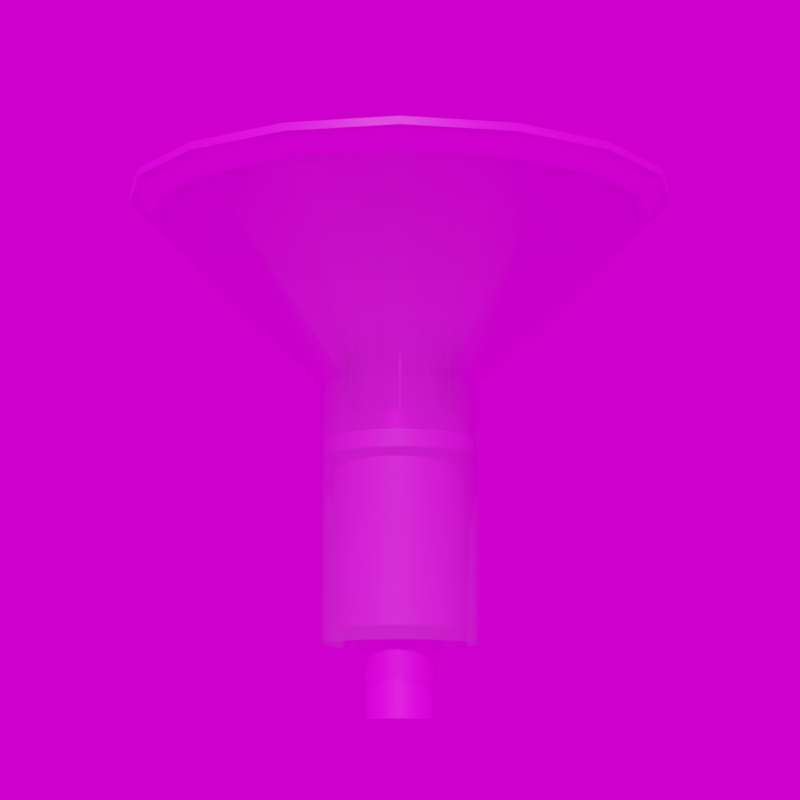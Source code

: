 # Source: BDS471.blend  (saved by Blender 3.6.11; exported with 4.5.12 LTS)
import bpy
from mathutils import Matrix  # noqa: F401  (used for matrix-valued properties, if any)

bpy.ops.wm.read_factory_settings(use_empty=True)
scene = bpy.context.scene
scene.name = 'Scene'

# ---- collections
col_collection_2 = bpy.data.collections.new('Collection 2'); scene.collection.children.link(col_collection_2)

# ---- images (referenced by path relative to the original .blend; pixels are not part of the script)
import os
ASSET_DIR = os.environ.get("B2B_ASSET_DIR", "")  # directory of the original .blend (textures are referenced by path, not embedded)
HERE = os.path.dirname(os.path.abspath(__file__))  # packed textures are extracted next to this script under _unpacked/

def load_image(name, relpath, width, height, colorspace="sRGB"):
    """Load a texture the original file referenced (path relative to the .blend, or extracted next to this script)."""
    p = next((c for c in (os.path.join(HERE, relpath), os.path.join(ASSET_DIR, relpath)) if relpath and os.path.exists(c)), "")
    if p:
        img = bpy.data.images.load(p, check_existing=True)
        img.name = name
    else:  # same state as the original file: an image datablock whose file is absent (Cycles renders it pink)
        img = bpy.data.images.new(name, width, height)
        img.source = "FILE"
        img.filepath = "//" + (relpath or name)
    img.colorspace_settings.name = colorspace
    return img
img_weiss_jpg_001 = load_image('weiss.jpg.001', 'weiss.jpg', 1024, 1024, 'sRGB')
img_ral_7016_anthrazitgrau_jpg_002 = load_image('RAL_7016_Anthrazitgrau.jpg.002', 'RAL_7016_Anthrazitgrau.jpg', 1024, 1024, 'sRGB')
img_cityspirit_jpg_001 = load_image('CitySpirit.jpg.001', 'CitySpirit.jpg', 1024, 1024, 'sRGB')
img_kloofendal_48d_partly_cloudy_puresky_8k_hdr_001 = load_image('kloofendal_48d_partly_cloudy_puresky_8k.hdr.001', 'kloofendal_48d_partly_cloudy_puresky_8k.hdr', 1024, 1024, 'Linear Rec.709')

# ---- materials (node trees are filled in below, after node groups)
mat_weissaluminium_001 = bpy.data.materials.new('Weissaluminium.001')
mat_glas_001 = bpy.data.materials.new('Glas.001')
mat_glas_001.surface_render_method = 'BLENDED'
mat_glas_001.blend_method = 'BLEND'
mat_glas_001.alpha_threshold = 0.0
mat_glas_001.use_backface_culling = True
mat_glas_001.roughness = 0.5
mat_glas_001.line_color = (0.0, 0.0, 0.0, 1.0)
mat_anthrazitgrau_002 = bpy.data.materials.new('Anthrazitgrau.002')
mat_cityspirit_001 = bpy.data.materials.new('CitySpirit.001')

# ---- node groups
ng_auto_smooth = bpy.data.node_groups.new('Auto Smooth', 'GeometryNodeTree')
_s = ng_auto_smooth.interface.new_socket(name='Geometry', in_out='OUTPUT', socket_type='NodeSocketGeometry')
_s = ng_auto_smooth.interface.new_socket(name='Geometry', in_out='INPUT', socket_type='NodeSocketGeometry')
_s = ng_auto_smooth.interface.new_socket(name='Angle', in_out='INPUT', socket_type='NodeSocketFloat')
_s.subtype = 'ANGLE'
_s.min_value = 0.0
_s.max_value = 3.142
ng_auto_smooth.is_modifier = True
_N = ng_auto_smooth.nodes; _L = ng_auto_smooth.links
n0 = _N.new('NodeGroupOutput'); n0.name = 'Group Output'; n0.location = (480, -100)
n1 = _N.new('NodeGroupInput'); n1.name = 'Group Input'; n1.location = (-420, -300)
n2 = _N.new('NodeGroupInput'); n2.name = 'Group Input.001'; n2.location = (-60, -100)
n3 = _N.new('GeometryNodeSetShadeSmooth'); n3.name = 'Set Shade Smooth'; n3.location = (120, -100)
n3.domain = 'EDGE'
n4 = _N.new('GeometryNodeSetShadeSmooth'); n4.name = 'Set Shade Smooth.001'; n4.location = (300, -100)
n5 = _N.new('GeometryNodeInputMeshEdgeAngle'); n5.name = 'Edge Angle'; n5.location = (-420, -220)
n6 = _N.new('GeometryNodeInputEdgeSmooth'); n6.name = 'Is Edge Smooth'; n6.location = (-60, -160)
n7 = _N.new('GeometryNodeInputShadeSmooth'); n7.name = 'Is Face Smooth'; n7.location = (-240, -340)
n8 = _N.new('FunctionNodeBooleanMath'); n8.name = 'Boolean Math'; n8.location = (-60, -220)
n9 = _N.new('FunctionNodeCompare'); n9.name = 'Compare'; n9.location = (-240, -180)
n9.operation = 'LESS_EQUAL'
_L.new(n5.outputs[0], n9.inputs[0])
_L.new(n4.outputs[0], n0.inputs[0])
_L.new(n1.outputs[1], n9.inputs[1])
_L.new(n9.outputs[0], n8.inputs[0])
_L.new(n7.outputs[0], n8.inputs[1])
_L.new(n2.outputs[0], n3.inputs[0])
_L.new(n6.outputs[0], n3.inputs[1])
_L.new(n3.outputs[0], n4.inputs[0])
_L.new(n8.outputs[0], n3.inputs[2])
n0.is_active_output = True

# ---- material node trees
mat_weissaluminium_001.use_nodes = True; mat_weissaluminium_001.node_tree.nodes.clear()
_N = mat_weissaluminium_001.node_tree.nodes; _L = mat_weissaluminium_001.node_tree.links
n0 = _N.new('ShaderNodeBsdfPrincipled'); n0.name = 'Principled BSDF'; n0.location = (10, 300)
n0.distribution = 'GGX'
n0.subsurface_method = 'RANDOM_WALK_SKIN'
n0.inputs[1].default_value = 0.9
n0.inputs[2].default_value = 0.25
n0.inputs[3].default_value = 1.45
n0.inputs[13].default_value = 0.9
n0.inputs[27].default_value = (0.0, 0.0, 0.0, 1.0)
n0.inputs[28].default_value = 1.0
n1 = _N.new('ShaderNodeOutputMaterial'); n1.name = 'Material Output'; n1.location = (300, 300)
n2 = _N.new('ShaderNodeTexImage'); n2.name = 'Image Texture'; n2.location = (-280, 275)
n2.image = img_weiss_jpg_001
_L.new(n0.outputs[0], n1.inputs[0])
_L.new(n2.outputs[0], n0.inputs[0])
n1.is_active_output = True
mat_glas_001.use_nodes = True; mat_glas_001.node_tree.nodes.clear()
_N = mat_glas_001.node_tree.nodes; _L = mat_glas_001.node_tree.links
n0 = _N.new('ShaderNodeOutputMaterial'); n0.name = 'Material Output'; n0.location = (300, 300)
n1 = _N.new('ShaderNodeBsdfPrincipled'); n1.name = 'Principled BSDF'; n1.location = (10, 300)
n1.distribution = 'GGX'
n1.subsurface_method = 'RANDOM_WALK_SKIN'
n1.inputs[1].default_value = 0.9
n1.inputs[2].default_value = 0.1
n1.inputs[3].default_value = 1.45
n1.inputs[4].default_value = 0.3
n1.inputs[13].default_value = 0.9
n1.inputs[27].default_value = (0.0, 0.0, 0.0, 1.0)
n1.inputs[28].default_value = 1.0
_L.new(n1.outputs[0], n0.inputs[0])
n0.is_active_output = True
mat_anthrazitgrau_002.use_nodes = True; mat_anthrazitgrau_002.node_tree.nodes.clear()
_N = mat_anthrazitgrau_002.node_tree.nodes; _L = mat_anthrazitgrau_002.node_tree.links
n0 = _N.new('ShaderNodeBsdfPrincipled'); n0.name = 'Principled BSDF'; n0.location = (10, 300)
n0.distribution = 'GGX'
n0.subsurface_method = 'RANDOM_WALK_SKIN'
n0.inputs[3].default_value = 1.45
n0.inputs[27].default_value = (0.0, 0.0, 0.0, 1.0)
n0.inputs[28].default_value = 1.0
n1 = _N.new('ShaderNodeOutputMaterial'); n1.name = 'Material Output'; n1.location = (300, 300)
n2 = _N.new('ShaderNodeTexImage'); n2.name = 'Image Texture'; n2.location = (-280, 275)
n2.image = img_ral_7016_anthrazitgrau_jpg_002
_L.new(n0.outputs[0], n1.inputs[0])
_L.new(n2.outputs[0], n0.inputs[0])
n1.is_active_output = True
mat_cityspirit_001.use_nodes = True; mat_cityspirit_001.node_tree.nodes.clear()
_N = mat_cityspirit_001.node_tree.nodes; _L = mat_cityspirit_001.node_tree.links
n0 = _N.new('ShaderNodeBsdfPrincipled'); n0.name = 'Principled BSDF'; n0.location = (10, 300)
n0.distribution = 'GGX'
n0.subsurface_method = 'RANDOM_WALK_SKIN'
n0.inputs[1].default_value = 0.9
n0.inputs[2].default_value = 0.25
n0.inputs[3].default_value = 1.45
n0.inputs[13].default_value = 0.9
n0.inputs[27].default_value = (0.0, 0.0, 0.0, 1.0)
n0.inputs[28].default_value = 1.0
n1 = _N.new('ShaderNodeOutputMaterial'); n1.name = 'Material Output'; n1.location = (300, 300)
n2 = _N.new('ShaderNodeTexImage'); n2.name = 'Image Texture'; n2.location = (-280, 275)
n2.image = img_cityspirit_jpg_001
_L.new(n0.outputs[0], n1.inputs[0])
_L.new(n2.outputs[0], n0.inputs[0])
n1.is_active_output = True

# ---- world
world_world = bpy.data.worlds.new('World'); scene.world = world_world
world_world.use_nodes = True; world_world.node_tree.nodes.clear()
_N = world_world.node_tree.nodes; _L = world_world.node_tree.links
n0 = _N.new('ShaderNodeOutputWorld'); n0.name = 'World Output'; n0.location = (300, 300)
n1 = _N.new('ShaderNodeBackground'); n1.name = 'Background'; n1.location = (10, 300)
n2 = _N.new('ShaderNodeTexEnvironment'); n2.name = 'Environment Texture'; n2.location = (-280, 280)
n2.image = img_kloofendal_48d_partly_cloudy_puresky_8k_hdr_001
_L.new(n1.outputs[0], n0.inputs[0])
_L.new(n2.outputs[0], n1.inputs[0])
n0.is_active_output = True
world_world.color = (0.05088, 0.05088, 0.05088)
world_world.use_sun_shadow = False
world_world.sun_shadow_jitter_overblur = 0.0

# ---- cameras
cam_camera = bpy.data.cameras.new('Camera')
cam_camera.lens = 100.0

# ---- meshes
me_cube_003 = bpy.data.meshes.new('Cube.003')
me_cube_003.from_pydata([(0.03045, -0.001073, -0.02613), (0.07287, -0.001073, 0.08449), (0.03045, 0.001073, -0.02613), (0.07287, 0.001073, 0.08449), (0.08295, -0.001073, -0.02613), (0.08295, 0.001073, -0.02613), (0.02773, -0.01265, -0.02613), (0.06691, -0.02888, 0.08449), (0.02855, -0.01066, -0.02613), (0.06773, -0.02689, 0.08449), (0.07622, -0.03273, -0.02613), (0.07704, -0.03075, -0.02613), (0.02078, -0.02229, -0.02613), (0.05077, -0.05228, 0.08449), (0.02229, -0.02078, -0.02613), (0.05228, -0.05077, 0.08449), (0.05789, -0.05941, -0.02613), (0.05941, -0.05789, -0.02613), (0.01066, -0.02855, -0.02613), (0.02689, -0.06773, 0.08449), (0.01265, -0.02773, -0.02613), (0.02888, -0.06691, 0.08449), (0.03075, -0.07704, -0.02613), (0.03273, -0.07622, -0.02613), (-0.001073, -0.03045, -0.02613), (-0.001073, -0.07287, 0.08449), (0.001073, -0.03045, -0.02613), (0.001073, -0.07287, 0.08449), (-0.001073, -0.08295, -0.02613), (0.001073, -0.08295, -0.02613), (-0.01265, -0.02773, -0.02613), (-0.02888, -0.06691, 0.08449), (-0.01066, -0.02855, -0.02613), (-0.02689, -0.06773, 0.08449), (-0.03273, -0.07622, -0.02613), (-0.03075, -0.07704, -0.02613), (-0.02229, -0.02078, -0.02613), (-0.05228, -0.05077, 0.08449), (-0.02078, -0.02229, -0.02613), (-0.05077, -0.05228, 0.08449), (-0.05941, -0.05789, -0.02613), (-0.05789, -0.05941, -0.02613), (-0.02855, -0.01066, -0.02613), (-0.06773, -0.02689, 0.08449), (-0.02773, -0.01265, -0.02613), (-0.06691, -0.02888, 0.08449), (-0.07704, -0.03075, -0.02613), (-0.07622, -0.03273, -0.02613), (-0.03045, 0.001073, -0.02613), (-0.07287, 0.001073, 0.08449), (-0.03045, -0.001073, -0.02613), (-0.07287, -0.001073, 0.08449), (-0.08295, 0.001073, -0.02613), (-0.08295, -0.001073, -0.02613), (-0.02773, 0.01265, -0.02613), (-0.06691, 0.02888, 0.08449), (-0.02855, 0.01066, -0.02613), (-0.06773, 0.02689, 0.08449), (-0.07622, 0.03273, -0.02613), (-0.07704, 0.03075, -0.02613), (-0.02078, 0.02229, -0.02613), (-0.05077, 0.05228, 0.08449), (-0.02229, 0.02078, -0.02613), (-0.05228, 0.05077, 0.08449), (-0.05789, 0.05941, -0.02613), (-0.05941, 0.05789, -0.02613), (-0.01066, 0.02855, -0.02613), (-0.02689, 0.06773, 0.08449), (-0.01265, 0.02773, -0.02613), (-0.02888, 0.06691, 0.08449), (-0.03075, 0.07704, -0.02613), (-0.03273, 0.07622, -0.02613), (0.001073, 0.03045, -0.02613), (0.001073, 0.07287, 0.08449), (-0.001073, 0.03045, -0.02613), (-0.001073, 0.07287, 0.08449), (0.001073, 0.08295, -0.02613), (-0.001073, 0.08295, -0.02613), (0.01265, 0.02773, -0.02613), (0.02888, 0.06691, 0.08449), (0.01066, 0.02855, -0.02613), (0.02689, 0.06773, 0.08449), (0.03273, 0.07622, -0.02613), (0.03075, 0.07704, -0.02613), (0.02229, 0.02078, -0.02613), (0.05228, 0.05077, 0.08449), (0.02078, 0.02229, -0.02613), (0.05077, 0.05228, 0.08449), (0.05941, 0.05789, -0.02613), (0.05789, 0.05941, -0.02613), (0.02855, 0.01066, -0.02613), (0.06773, 0.02689, 0.08449), (0.02773, 0.01265, -0.02613), (0.06691, 0.02888, 0.08449), (0.07704, 0.03075, -0.02613), (0.07622, 0.03273, -0.02613)], [], [(1, 2, 0), (2, 3, 5), (3, 4, 5), (4, 1, 0), (2, 4, 0), (7, 8, 6), (8, 9, 11), (9, 10, 11), (10, 7, 6), (8, 10, 6), (13, 14, 12), (14, 15, 17), (15, 16, 17), (16, 13, 12), (17, 12, 14), (19, 20, 18), (20, 21, 23), (21, 22, 23), (22, 19, 18), (23, 18, 20), (25, 26, 24), (26, 27, 29), (27, 28, 29), (28, 25, 24), (26, 28, 24), (31, 32, 30), (32, 33, 35), (33, 34, 35), (34, 31, 30), (35, 30, 32), (37, 38, 36), (38, 39, 41), (39, 40, 41), (40, 37, 36), (41, 36, 38), (43, 44, 42), (44, 45, 47), (45, 46, 47), (46, 43, 42), (47, 42, 44), (49, 50, 48), (50, 51, 53), (51, 52, 53), (52, 49, 48), (50, 52, 48), (55, 56, 54), (56, 57, 59), (57, 58, 59), (58, 55, 54), (59, 54, 56), (61, 62, 60), (62, 63, 65), (63, 64, 65), (64, 61, 60), (65, 60, 62), (66, 69, 68), (68, 69, 71), (69, 70, 71), (70, 67, 66), (68, 70, 66), (73, 74, 72), (74, 75, 77), (75, 76, 77), (76, 73, 72), (77, 72, 74), (79, 80, 78), (80, 81, 83), (81, 82, 83), (82, 79, 78), (83, 78, 80), (85, 86, 84), (86, 87, 89), (87, 88, 89), (88, 85, 84), (86, 88, 84), (91, 92, 90), (92, 93, 95), (93, 94, 95), (94, 91, 90), (95, 90, 92), (1, 3, 2), (3, 1, 4), (2, 5, 4), (7, 9, 8), (9, 7, 10), (8, 11, 10), (13, 15, 14), (15, 13, 16), (17, 16, 12), (19, 21, 20), (21, 19, 22), (23, 22, 18), (25, 27, 26), (27, 25, 28), (26, 29, 28), (31, 33, 32), (33, 31, 34), (35, 34, 30), (37, 39, 38), (39, 37, 40), (41, 40, 36), (43, 45, 44), (45, 43, 46), (47, 46, 42), (49, 51, 50), (51, 49, 52), (50, 53, 52), (55, 57, 56), (57, 55, 58), (59, 58, 54), (61, 63, 62), (63, 61, 64), (65, 64, 60), (66, 67, 69), (69, 67, 70), (68, 71, 70), (73, 75, 74), (75, 73, 76), (77, 76, 72), (79, 81, 80), (81, 79, 82), (83, 82, 78), (85, 87, 86), (87, 85, 88), (86, 89, 88), (91, 93, 92), (93, 91, 94), (95, 94, 90)])
_uv = me_cube_003.uv_layers.new(name='UVMap')
_uv.uv.foreach_set('vector', [0.625, 0.0, 0.375, 0.25, 0.375, 0.0, 0.375, 0.25, 0.625, 0.5, 0.375, 0.5, 0.625, 0.5, 0.375, 0.75, 0.375, 0.5, 0.375, 0.75, 0.625, 1.0, 0.375, 1.0, 0.125, 0.5, 0.375, 0.75, 0.125, 0.75, 0.625, 0.0, 0.375, 0.25, 0.375, 0.0, 0.375, 0.25, 0.625, 0.5, 0.375, 0.5, 0.625, 0.5, 0.375, 0.75, 0.375, 0.5, 0.375, 0.75, 0.625, 1.0, 0.375, 1.0, 0.125, 0.5, 0.375, 0.75, 0.125, 0.75, 0.625, 0.0, 0.375, 0.25, 0.375, 0.0, 0.375, 0.25, 0.625, 0.5, 0.375, 0.5, 0.625, 0.5, 0.375, 0.75, 0.375, 0.5, 0.375, 0.75, 0.625, 1.0, 0.375, 1.0, 0.375, 0.5, 0.125, 0.75, 0.125, 0.5, 0.625, 0.0, 0.375, 0.25, 0.375, 0.0, 0.375, 0.25, 0.625, 0.5, 0.375, 0.5, 0.625, 0.5, 0.375, 0.75, 0.375, 0.5, 0.375, 0.75, 0.625, 1.0, 0.375, 1.0, 0.375, 0.5, 0.125, 0.75, 0.125, 0.5, 0.625, 0.0, 0.375, 0.25, 0.375, 0.0, 0.375, 0.25, 0.625, 0.5, 0.375, 0.5, 0.625, 0.5, 0.375, 0.75, 0.375, 0.5, 0.375, 0.75, 0.625, 1.0, 0.375, 1.0, 0.125, 0.5, 0.375, 0.75, 0.125, 0.75, 0.625, 0.0, 0.375, 0.25, 0.375, 0.0, 0.375, 0.25, 0.625, 0.5, 0.375, 0.5, 0.625, 0.5, 0.375, 0.75, 0.375, 0.5, 0.375, 0.75, 0.625, 1.0, 0.375, 1.0, 0.375, 0.5, 0.125, 0.75, 0.125, 0.5, 0.625, 0.0, 0.375, 0.25, 0.375, 0.0, 0.375, 0.25, 0.625, 0.5, 0.375, 0.5, 0.625, 0.5, 0.375, 0.75, 0.375, 0.5, 0.375, 0.75, 0.625, 1.0, 0.375, 1.0, 0.375, 0.5, 0.125, 0.75, 0.125, 0.5, 0.625, 0.0, 0.375, 0.25, 0.375, 0.0, 0.375, 0.25, 0.625, 0.5, 0.375, 0.5, 0.625, 0.5, 0.375, 0.75, 0.375, 0.5, 0.375, 0.75, 0.625, 1.0, 0.375, 1.0, 0.375, 0.5, 0.125, 0.75, 0.125, 0.5, 0.625, 0.0, 0.375, 0.25, 0.375, 0.0, 0.375, 0.25, 0.625, 0.5, 0.375, 0.5, 0.625, 0.5, 0.375, 0.75, 0.375, 0.5, 0.375, 0.75, 0.625, 1.0, 0.375, 1.0, 0.125, 0.5, 0.375, 0.75, 0.125, 0.75, 0.625, 0.0, 0.375, 0.25, 0.375, 0.0, 0.375, 0.25, 0.625, 0.5, 0.375, 0.5, 0.625, 0.5, 0.375, 0.75, 0.375, 0.5, 0.375, 0.75, 0.625, 1.0, 0.375, 1.0, 0.375, 0.5, 0.125, 0.75, 0.125, 0.5, 0.625, 0.0, 0.375, 0.25, 0.375, 0.0, 0.375, 0.25, 0.625, 0.5, 0.375, 0.5, 0.625, 0.5, 0.375, 0.75, 0.375, 0.5, 0.375, 0.75, 0.625, 1.0, 0.375, 1.0, 0.375, 0.5, 0.125, 0.75, 0.125, 0.5, 0.375, 0.0, 0.625, 0.25, 0.375, 0.25, 0.375, 0.25, 0.625, 0.5, 0.375, 0.5, 0.625, 0.5, 0.375, 0.75, 0.375, 0.5, 0.375, 0.75, 0.625, 1.0, 0.375, 1.0, 0.125, 0.5, 0.375, 0.75, 0.125, 0.75, 0.625, 0.0, 0.375, 0.25, 0.375, 0.0, 0.375, 0.25, 0.625, 0.5, 0.375, 0.5, 0.625, 0.5, 0.375, 0.75, 0.375, 0.5, 0.375, 0.75, 0.625, 1.0, 0.375, 1.0, 0.375, 0.5, 0.125, 0.75, 0.125, 0.5, 0.625, 0.0, 0.375, 0.25, 0.375, 0.0, 0.375, 0.25, 0.625, 0.5, 0.375, 0.5, 0.625, 0.5, 0.375, 0.75, 0.375, 0.5, 0.375, 0.75, 0.625, 1.0, 0.375, 1.0, 0.375, 0.5, 0.125, 0.75, 0.125, 0.5, 0.625, 0.0, 0.375, 0.25, 0.375, 0.0, 0.375, 0.25, 0.625, 0.5, 0.375, 0.5, 0.625, 0.5, 0.375, 0.75, 0.375, 0.5, 0.375, 0.75, 0.625, 1.0, 0.375, 1.0, 0.125, 0.5, 0.375, 0.75, 0.125, 0.75, 0.625, 0.0, 0.375, 0.25, 0.375, 0.0, 0.375, 0.25, 0.625, 0.5, 0.375, 0.5, 0.625, 0.5, 0.375, 0.75, 0.375, 0.5, 0.375, 0.75, 0.625, 1.0, 0.375, 1.0, 0.375, 0.5, 0.125, 0.75, 0.125, 0.5, 0.625, 0.0, 0.625, 0.25, 0.375, 0.25, 0.625, 0.5, 0.625, 0.75, 0.375, 0.75, 0.125, 0.5, 0.375, 0.5, 0.375, 0.75, 0.625, 0.0, 0.625, 0.25, 0.375, 0.25, 0.625, 0.5, 0.625, 0.75, 0.375, 0.75, 0.125, 0.5, 0.375, 0.5, 0.375, 0.75, 0.625, 0.0, 0.625, 0.25, 0.375, 0.25, 0.625, 0.5, 0.625, 0.75, 0.375, 0.75, 0.375, 0.5, 0.375, 0.75, 0.125, 0.75, 0.625, 0.0, 0.625, 0.25, 0.375, 0.25, 0.625, 0.5, 0.625, 0.75, 0.375, 0.75, 0.375, 0.5, 0.375, 0.75, 0.125, 0.75, 0.625, 0.0, 0.625, 0.25, 0.375, 0.25, 0.625, 0.5, 0.625, 0.75, 0.375, 0.75, 0.125, 0.5, 0.375, 0.5, 0.375, 0.75, 0.625, 0.0, 0.625, 0.25, 0.375, 0.25, 0.625, 0.5, 0.625, 0.75, 0.375, 0.75, 0.375, 0.5, 0.375, 0.75, 0.125, 0.75, 0.625, 0.0, 0.625, 0.25, 0.375, 0.25, 0.625, 0.5, 0.625, 0.75, 0.375, 0.75, 0.375, 0.5, 0.375, 0.75, 0.125, 0.75, 0.625, 0.0, 0.625, 0.25, 0.375, 0.25, 0.625, 0.5, 0.625, 0.75, 0.375, 0.75, 0.375, 0.5, 0.375, 0.75, 0.125, 0.75, 0.625, 0.0, 0.625, 0.25, 0.375, 0.25, 0.625, 0.5, 0.625, 0.75, 0.375, 0.75, 0.125, 0.5, 0.375, 0.5, 0.375, 0.75, 0.625, 0.0, 0.625, 0.25, 0.375, 0.25, 0.625, 0.5, 0.625, 0.75, 0.375, 0.75, 0.375, 0.5, 0.375, 0.75, 0.125, 0.75, 0.625, 0.0, 0.625, 0.25, 0.375, 0.25, 0.625, 0.5, 0.625, 0.75, 0.375, 0.75, 0.375, 0.5, 0.375, 0.75, 0.125, 0.75, 0.375, 0.0, 0.625, 0.0, 0.625, 0.25, 0.625, 0.5, 0.625, 0.75, 0.375, 0.75, 0.125, 0.5, 0.375, 0.5, 0.375, 0.75, 0.625, 0.0, 0.625, 0.25, 0.375, 0.25, 0.625, 0.5, 0.625, 0.75, 0.375, 0.75, 0.375, 0.5, 0.375, 0.75, 0.125, 0.75, 0.625, 0.0, 0.625, 0.25, 0.375, 0.25, 0.625, 0.5, 0.625, 0.75, 0.375, 0.75, 0.375, 0.5, 0.375, 0.75, 0.125, 0.75, 0.625, 0.0, 0.625, 0.25, 0.375, 0.25, 0.625, 0.5, 0.625, 0.75, 0.375, 0.75, 0.125, 0.5, 0.375, 0.5, 0.375, 0.75, 0.625, 0.0, 0.625, 0.25, 0.375, 0.25, 0.625, 0.5, 0.625, 0.75, 0.375, 0.75, 0.375, 0.5, 0.375, 0.75, 0.125, 0.75])
me_cube_003.materials.append(mat_weissaluminium_001)
me_cube_003.update()
me_beziercurve_001 = bpy.data.meshes.new('BezierCurve.001')
me_beziercurve_001.from_pydata([(-6.344e-17, 0.2952, 0.219), (-2.207e-17, 0.09272, 0.01847), (-2.198e-17, 0.09137, -0.2911), (-0.113, 0.2727, 0.219), (-0.03548, 0.08566, 0.01847), (-0.03496, 0.08441, -0.2911), (-0.2087, 0.2087, 0.219), (-0.06556, 0.06556, 0.01847), (-0.06461, 0.06461, -0.2911), (-0.2727, 0.113, 0.219), (-0.08566, 0.03548, 0.01847), (-0.08441, 0.03496, -0.2911), (-0.2952, -1.29e-08, 0.219), (-0.09272, -4.053e-09, 0.01847), (-0.09137, -3.994e-09, -0.2911), (-0.2727, -0.113, 0.219), (-0.08566, -0.03548, 0.01847), (-0.08441, -0.03496, -0.2911), (-0.2087, -0.2087, 0.219), (-0.06556, -0.06556, 0.01847), (-0.06461, -0.06461, -0.2911), (-0.113, -0.2727, 0.219), (-0.03548, -0.08566, 0.01847), (-0.03496, -0.08441, -0.2911), (2.581e-08, -0.2952, 0.219), (8.106e-09, -0.09272, 0.01847), (7.988e-09, -0.09137, -0.2911), (0.113, -0.2727, 0.219), (0.03548, -0.08566, 0.01847), (0.03496, -0.08441, -0.2911), (0.2087, -0.2087, 0.219), (0.06556, -0.06556, 0.01847), (0.06461, -0.06461, -0.2911), (0.2727, -0.113, 0.219), (0.08566, -0.03548, 0.01847), (0.08441, -0.03496, -0.2911), (0.2952, 3.52e-09, 0.219), (0.09272, 1.106e-09, 0.01847), (0.09137, 1.09e-09, -0.2911), (0.2727, 0.113, 0.219), (0.08566, 0.03548, 0.01847), (0.08441, 0.03496, -0.2911), (0.2087, 0.2087, 0.219), (0.06556, 0.06556, 0.01847), (0.06461, 0.06461, -0.2911), (0.113, 0.2727, 0.219), (0.03548, 0.08566, 0.01847), (0.03496, 0.08441, -0.2911)], [], [(1, 3, 0), (4, 6, 3), (7, 9, 6), (9, 13, 12), (13, 15, 12), (16, 18, 15), (19, 21, 18), (22, 24, 21), (25, 27, 24), (28, 30, 27), (30, 34, 33), (34, 36, 33), (37, 39, 36), (40, 42, 39), (43, 45, 42), (46, 0, 45), (2, 4, 1), (5, 7, 4), (8, 10, 7), (11, 13, 10), (14, 16, 13), (17, 19, 16), (20, 22, 19), (23, 25, 22), (25, 29, 28), (29, 31, 28), (31, 35, 34), (35, 37, 34), (38, 40, 37), (41, 43, 40), (44, 46, 43), (47, 1, 46), (1, 4, 3), (4, 7, 6), (7, 10, 9), (9, 10, 13), (13, 16, 15), (16, 19, 18), (19, 22, 21), (22, 25, 24), (25, 28, 27), (28, 31, 30), (30, 31, 34), (34, 37, 36), (37, 40, 39), (40, 43, 42), (43, 46, 45), (46, 1, 0), (2, 5, 4), (5, 8, 7), (8, 11, 10), (11, 14, 13), (14, 17, 16), (17, 20, 19), (20, 23, 22), (23, 26, 25), (25, 26, 29), (29, 32, 31), (31, 32, 35), (35, 38, 37), (38, 41, 40), (41, 44, 43), (44, 47, 46), (47, 2, 1)])
me_beziercurve_001.polygons.foreach_set('use_smooth', [True] * 64)
_uv = me_beziercurve_001.uv_layers.new(name='UVMap')
_uv.uv.foreach_set('vector', [0.0, 0.01847, 0.0625, 0.219, 0.0, 0.219, 0.0625, 0.01847, 0.125, 0.219, 0.0625, 0.219, 0.125, 0.01847, 0.1875, 0.219, 0.125, 0.219, 0.1875, 0.219, 0.25, 0.01847, 0.25, 0.219, 0.25, 0.01847, 0.3125, 0.219, 0.25, 0.219, 0.3125, 0.01847, 0.375, 0.219, 0.3125, 0.219, 0.375, 0.01847, 0.4375, 0.219, 0.375, 0.219, 0.4375, 0.01847, 0.5, 0.219, 0.4375, 0.219, 0.5, 0.01847, 0.5625, 0.219, 0.5, 0.219, 0.5625, 0.01847, 0.625, 0.219, 0.5625, 0.219, 0.625, 0.219, 0.6875, 0.01847, 0.6875, 0.219, 0.6875, 0.01847, 0.75, 0.219, 0.6875, 0.219, 0.75, 0.01847, 0.8125, 0.219, 0.75, 0.219, 0.8125, 0.01847, 0.875, 0.219, 0.8125, 0.219, 0.875, 0.01847, 0.9375, 0.219, 0.875, 0.219, 0.9375, 0.01847, 1.0, 0.219, 0.9375, 0.219, 0.0, -0.2911, 0.0625, 0.01847, 0.0, 0.01847, 0.0625, -0.2911, 0.125, 0.01847, 0.0625, 0.01847, 0.125, -0.2911, 0.1875, 0.01847, 0.125, 0.01847, 0.1875, -0.2911, 0.25, 0.01847, 0.1875, 0.01847, 0.25, -0.2911, 0.3125, 0.01847, 0.25, 0.01847, 0.3125, -0.2911, 0.375, 0.01847, 0.3125, 0.01847, 0.375, -0.2911, 0.4375, 0.01847, 0.375, 0.01847, 0.4375, -0.2911, 0.5, 0.01847, 0.4375, 0.01847, 0.5, 0.01847, 0.5625, -0.2911, 0.5625, 0.01847, 0.5625, -0.2911, 0.625, 0.01847, 0.5625, 0.01847, 0.625, 0.01847, 0.6875, -0.2911, 0.6875, 0.01847, 0.6875, -0.2911, 0.75, 0.01847, 0.6875, 0.01847, 0.75, -0.2911, 0.8125, 0.01847, 0.75, 0.01847, 0.8125, -0.2911, 0.875, 0.01847, 0.8125, 0.01847, 0.875, -0.2911, 0.9375, 0.01847, 0.875, 0.01847, 0.9375, -0.2911, 1.0, 0.01847, 0.9375, 0.01847, 0.0, 0.01847, 0.0625, 0.01847, 0.0625, 0.219, 0.0625, 0.01847, 0.125, 0.01847, 0.125, 0.219, 0.125, 0.01847, 0.1875, 0.01847, 0.1875, 0.219, 0.1875, 0.219, 0.1875, 0.01847, 0.25, 0.01847, 0.25, 0.01847, 0.3125, 0.01847, 0.3125, 0.219, 0.3125, 0.01847, 0.375, 0.01847, 0.375, 0.219, 0.375, 0.01847, 0.4375, 0.01847, 0.4375, 0.219, 0.4375, 0.01847, 0.5, 0.01847, 0.5, 0.219, 0.5, 0.01847, 0.5625, 0.01847, 0.5625, 0.219, 0.5625, 0.01847, 0.625, 0.01847, 0.625, 0.219, 0.625, 0.219, 0.625, 0.01847, 0.6875, 0.01847, 0.6875, 0.01847, 0.75, 0.01847, 0.75, 0.219, 0.75, 0.01847, 0.8125, 0.01847, 0.8125, 0.219, 0.8125, 0.01847, 0.875, 0.01847, 0.875, 0.219, 0.875, 0.01847, 0.9375, 0.01847, 0.9375, 0.219, 0.9375, 0.01847, 1.0, 0.01847, 1.0, 0.219, 0.0, -0.2911, 0.0625, -0.2911, 0.0625, 0.01847, 0.0625, -0.2911, 0.125, -0.2911, 0.125, 0.01847, 0.125, -0.2911, 0.1875, -0.2911, 0.1875, 0.01847, 0.1875, -0.2911, 0.25, -0.2911, 0.25, 0.01847, 0.25, -0.2911, 0.3125, -0.2911, 0.3125, 0.01847, 0.3125, -0.2911, 0.375, -0.2911, 0.375, 0.01847, 0.375, -0.2911, 0.4375, -0.2911, 0.4375, 0.01847, 0.4375, -0.2911, 0.5, -0.2911, 0.5, 0.01847, 0.5, 0.01847, 0.5, -0.2911, 0.5625, -0.2911, 0.5625, -0.2911, 0.625, -0.2911, 0.625, 0.01847, 0.625, 0.01847, 0.625, -0.2911, 0.6875, -0.2911, 0.6875, -0.2911, 0.75, -0.2911, 0.75, 0.01847, 0.75, -0.2911, 0.8125, -0.2911, 0.8125, 0.01847, 0.8125, -0.2911, 0.875, -0.2911, 0.875, 0.01847, 0.875, -0.2911, 0.9375, -0.2911, 0.9375, 0.01847, 0.9375, -0.2911, 1.0, -0.2911, 1.0, 0.01847])
me_beziercurve_001.materials.append(mat_glas_001)
me_beziercurve_001.auto_texspace = False
me_beziercurve_001.update()
me_beziercurve_004 = bpy.data.meshes.new('BezierCurve.004')
me_beziercurve_004.from_pydata([(1.532e-19, 0.0, 0.2939), (-3.317e-17, 0.1157, 0.2868), (-5.197e-17, 0.2183, 0.2717), (-7.077e-17, 0.3199, 0.2506), (-7.066e-17, 0.32, 0.2414), (-6.972e-17, 0.3121, 0.2417), (-6.868e-17, 0.3122, 0.2348), (-6.344e-17, 0.2952, 0.219), (0.0, 0.2832, 0.219), (0.0, 0.283, 0.2127), (0.0, 0.0, 0.2127), (3.478e-20, 0.0, 0.08429), (-1.596e-17, 0.07286, 0.08453), (0.0, 0.05752, 0.03583), (-1.606e-17, 0.05865, -0.02565), (-1.849e-17, 0.08328, -0.02577), (-1.831e-17, 0.08343, -0.04878), (-1.978e-17, 0.08908, -0.04936), (-1.952e-17, 0.08902, -0.06958), (-1.725e-17, 0.07769, -0.06975), (-1.607e-17, 0.07239, -0.2731), (-1.089e-17, 0.04114, -0.2732), (-5.865e-18, 0.038, -0.3782), (1.319e-19, 0.0, -0.3782), (1.416e-19, 5.864e-20, 0.2939), (-0.04428, 0.1069, 0.2868), (-0.08352, 0.2016, 0.2717), (-0.1224, 0.2956, 0.2506), (-0.1225, 0.2957, 0.2414), (-0.1194, 0.2883, 0.2417), (-0.1195, 0.2884, 0.2348), (-0.113, 0.2727, 0.219), (-0.1084, 0.2617, 0.219), (-0.1083, 0.2615, 0.2127), (0.0, 0.0, 0.2127), (3.214e-20, 1.331e-20, 0.08429), (-0.02788, 0.06732, 0.08453), (-0.02201, 0.05314, 0.03583), (-0.02244, 0.05418, -0.02565), (-0.03187, 0.07694, -0.02577), (-0.03193, 0.07708, -0.04878), (-0.03409, 0.0823, -0.04936), (-0.03407, 0.08225, -0.06958), (-0.02973, 0.07178, -0.06975), (-0.0277, 0.06688, -0.2731), (-0.01574, 0.03801, -0.2732), (-0.01454, 0.03511, -0.3782), (1.219e-19, 5.048e-20, -0.3782), (1.083e-19, 1.083e-19, 0.2939), (-0.08181, 0.08181, 0.2868), (-0.1543, 0.1543, 0.2717), (-0.2262, 0.2262, 0.2506), (-0.2263, 0.2263, 0.2414), (-0.2207, 0.2207, 0.2417), (-0.2207, 0.2207, 0.2348), (-0.2087, 0.2087, 0.219), (-0.2003, 0.2003, 0.219), (-0.2001, 0.2001, 0.2127), (0.0, 0.0, 0.2127), (2.46e-20, 2.46e-20, 0.08429), (-0.05152, 0.05152, 0.08453), (-0.04067, 0.04067, 0.03583), (-0.04147, 0.04147, -0.02565), (-0.05889, 0.05889, -0.02577), (-0.05899, 0.05899, -0.04878), (-0.06299, 0.06299, -0.04936), (-0.06295, 0.06295, -0.06958), (-0.05493, 0.05493, -0.06975), (-0.05118, 0.05118, -0.2731), (-0.02909, 0.02909, -0.2732), (-0.02687, 0.02687, -0.3782), (9.327e-20, 9.327e-20, -0.3782), (5.864e-20, 1.416e-19, 0.2939), (-0.1069, 0.04428, 0.2868), (-0.2016, 0.08352, 0.2717), (-0.2956, 0.1224, 0.2506), (-0.2957, 0.1225, 0.2414), (-0.2883, 0.1194, 0.2417), (-0.2884, 0.1195, 0.2348), (-0.2727, 0.113, 0.219), (-0.2617, 0.1084, 0.219), (-0.2615, 0.1083, 0.2127), (0.0, 0.0, 0.2127), (1.331e-20, 3.214e-20, 0.08429), (-0.06732, 0.02788, 0.08453), (-0.05314, 0.02201, 0.03583), (-0.05418, 0.02244, -0.02565), (-0.07694, 0.03187, -0.02577), (-0.07708, 0.03193, -0.04878), (-0.0823, 0.03409, -0.04936), (-0.08225, 0.03407, -0.06958), (-0.07178, 0.02973, -0.06975), (-0.06688, 0.0277, -0.2731), (-0.03801, 0.01574, -0.2732), (-0.03511, 0.01454, -0.3782), (5.048e-20, 1.219e-19, -0.3782), (-6.698e-27, 1.532e-19, 0.2939), (-0.1157, -5.058e-09, 0.2868), (-0.2183, -9.54e-09, 0.2717), (-0.3199, -1.398e-08, 0.2506), (-0.32, -1.399e-08, 0.2414), (-0.3121, -1.364e-08, 0.2417), (-0.3122, -1.365e-08, 0.2348), (-0.2952, -1.29e-08, 0.219), (-0.2832, -1.238e-08, 0.219), (-0.283, -1.237e-08, 0.2127), (0.0, 0.0, 0.2127), (-1.52e-27, 3.478e-20, 0.08429), (-0.07286, -3.185e-09, 0.08453), (-0.05752, -2.514e-09, 0.03583), (-0.05865, -2.563e-09, -0.02565), (-0.08328, -3.64e-09, -0.02577), (-0.08343, -3.647e-09, -0.04878), (-0.08908, -3.894e-09, -0.04936), (-0.08902, -3.891e-09, -0.06958), (-0.07769, -3.396e-09, -0.06975), (-0.07239, -3.164e-09, -0.2731), (-0.04114, -1.798e-09, -0.2732), (-0.038, -1.661e-09, -0.3782), (-5.766e-27, 1.319e-19, -0.3782), (-5.864e-20, 1.416e-19, 0.2939), (-0.1069, -0.04428, 0.2868), (-0.2016, -0.08352, 0.2717), (-0.2956, -0.1224, 0.2506), (-0.2957, -0.1225, 0.2414), (-0.2883, -0.1194, 0.2417), (-0.2884, -0.1195, 0.2348), (-0.2727, -0.113, 0.219), (-0.2617, -0.1084, 0.219), (-0.2615, -0.1083, 0.2127), (0.0, 0.0, 0.2127), (-1.331e-20, 3.214e-20, 0.08429), (-0.06732, -0.02788, 0.08453), (-0.05314, -0.02201, 0.03583), (-0.05418, -0.02244, -0.02565), (-0.07694, -0.03187, -0.02577), (-0.07708, -0.03193, -0.04878), (-0.0823, -0.03409, -0.04936), (-0.08225, -0.03407, -0.06958), (-0.07178, -0.02973, -0.06975), (-0.06688, -0.0277, -0.2731), (-0.03801, -0.01574, -0.2732), (-0.03511, -0.01454, -0.3782), (-5.048e-20, 1.219e-19, -0.3782), (-1.083e-19, 1.083e-19, 0.2939), (-0.08181, -0.08181, 0.2868), (-0.1543, -0.1543, 0.2717), (-0.2262, -0.2262, 0.2506), (-0.2263, -0.2263, 0.2414), (-0.2207, -0.2207, 0.2417), (-0.2207, -0.2207, 0.2348), (-0.2087, -0.2087, 0.219), (-0.2003, -0.2003, 0.219), (-0.2001, -0.2001, 0.2127), (0.0, 0.0, 0.2127), (-2.46e-20, 2.46e-20, 0.08429), (-0.05152, -0.05152, 0.08453), (-0.04067, -0.04067, 0.03583), (-0.04147, -0.04147, -0.02565), (-0.05889, -0.05889, -0.02577), (-0.05899, -0.05899, -0.04878), (-0.06299, -0.06299, -0.04936), (-0.06295, -0.06295, -0.06958), (-0.05493, -0.05493, -0.06975), (-0.05118, -0.05118, -0.2731), (-0.02909, -0.02909, -0.2732), (-0.02687, -0.02687, -0.3782), (-9.327e-20, 9.327e-20, -0.3782), (-1.416e-19, 5.864e-20, 0.2939), (-0.04428, -0.1069, 0.2868), (-0.08352, -0.2016, 0.2717), (-0.1224, -0.2956, 0.2506), (-0.1225, -0.2957, 0.2414), (-0.1194, -0.2883, 0.2417), (-0.1195, -0.2884, 0.2348), (-0.113, -0.2727, 0.219), (-0.1084, -0.2617, 0.219), (-0.1083, -0.2615, 0.2127), (0.0, 0.0, 0.2127), (-3.214e-20, 1.331e-20, 0.08429), (-0.02788, -0.06732, 0.08453), (-0.02201, -0.05314, 0.03583), (-0.02244, -0.05418, -0.02565), (-0.03187, -0.07694, -0.02577), (-0.03193, -0.07708, -0.04878), (-0.03409, -0.0823, -0.04936), (-0.03407, -0.08225, -0.06958), (-0.02973, -0.07178, -0.06975), (-0.0277, -0.06688, -0.2731), (-0.01574, -0.03801, -0.2732), (-0.01454, -0.03511, -0.3782), (-1.219e-19, 5.048e-20, -0.3782), (-1.532e-19, -1.34e-26, 0.2939), (1.012e-08, -0.1157, 0.2868), (1.908e-08, -0.2183, 0.2717), (2.797e-08, -0.3199, 0.2506), (2.798e-08, -0.32, 0.2414), (2.728e-08, -0.3121, 0.2417), (2.729e-08, -0.3122, 0.2348), (2.581e-08, -0.2952, 0.219), (2.476e-08, -0.2832, 0.219), (2.474e-08, -0.283, 0.2127), (0.0, 0.0, 0.2127), (-3.478e-20, -3.041e-27, 0.08429), (6.37e-09, -0.07286, 0.08453), (5.028e-09, -0.05752, 0.03583), (5.127e-09, -0.05865, -0.02565), (7.281e-09, -0.08328, -0.02577), (7.293e-09, -0.08343, -0.04878), (7.788e-09, -0.08908, -0.04936), (7.783e-09, -0.08902, -0.06958), (6.792e-09, -0.07769, -0.06975), (6.328e-09, -0.07239, -0.2731), (3.597e-09, -0.04114, -0.2732), (3.322e-09, -0.038, -0.3782), (-1.319e-19, -1.153e-26, -0.3782), (-1.416e-19, -5.864e-20, 0.2939), (0.04428, -0.1069, 0.2868), (0.08352, -0.2016, 0.2717), (0.1224, -0.2956, 0.2506), (0.1225, -0.2957, 0.2414), (0.1194, -0.2883, 0.2417), (0.1195, -0.2884, 0.2348), (0.113, -0.2727, 0.219), (0.1084, -0.2617, 0.219), (0.1083, -0.2615, 0.2127), (0.0, 0.0, 0.2127), (-3.214e-20, -1.331e-20, 0.08429), (0.02788, -0.06732, 0.08453), (0.02201, -0.05314, 0.03583), (0.02244, -0.05418, -0.02565), (0.03187, -0.07694, -0.02577), (0.03193, -0.07708, -0.04878), (0.03409, -0.0823, -0.04936), (0.03407, -0.08225, -0.06958), (0.02973, -0.07178, -0.06975), (0.0277, -0.06688, -0.2731), (0.01574, -0.03801, -0.2732), (0.01454, -0.03511, -0.3782), (-1.219e-19, -5.048e-20, -0.3782), (-1.083e-19, -1.083e-19, 0.2939), (0.08181, -0.08181, 0.2868), (0.1543, -0.1543, 0.2717), (0.2262, -0.2262, 0.2506), (0.2263, -0.2263, 0.2414), (0.2207, -0.2207, 0.2417), (0.2207, -0.2207, 0.2348), (0.2087, -0.2087, 0.219), (0.2003, -0.2003, 0.219), (0.2001, -0.2001, 0.2127), (0.0, 0.0, 0.2127), (-2.46e-20, -2.46e-20, 0.08429), (0.05152, -0.05152, 0.08453), (0.04067, -0.04067, 0.03583), (0.04147, -0.04147, -0.02565), (0.05889, -0.05889, -0.02577), (0.05899, -0.05899, -0.04878), (0.06299, -0.06299, -0.04936), (0.06295, -0.06295, -0.06958), (0.05493, -0.05493, -0.06975), (0.05118, -0.05118, -0.2731), (0.02909, -0.02909, -0.2732), (0.02687, -0.02687, -0.3782), (-9.327e-20, -9.327e-20, -0.3782), (-5.864e-20, -1.416e-19, 0.2939), (0.1069, -0.04428, 0.2868), (0.2016, -0.08352, 0.2717), (0.2956, -0.1224, 0.2506), (0.2957, -0.1225, 0.2414), (0.2883, -0.1194, 0.2417), (0.2884, -0.1195, 0.2348), (0.2727, -0.113, 0.219), (0.2617, -0.1084, 0.219), (0.2615, -0.1083, 0.2127), (0.0, 0.0, 0.2127), (-1.331e-20, -3.214e-20, 0.08429), (0.06732, -0.02788, 0.08453), (0.05314, -0.02201, 0.03583), (0.05418, -0.02244, -0.02565), (0.07694, -0.03187, -0.02577), (0.07708, -0.03193, -0.04878), (0.0823, -0.03409, -0.04936), (0.08225, -0.03407, -0.06958), (0.07178, -0.02973, -0.06975), (0.06688, -0.0277, -0.2731), (0.03801, -0.01574, -0.2732), (0.03511, -0.01454, -0.3782), (-5.048e-20, -1.219e-19, -0.3782), (1.827e-27, -1.532e-19, 0.2939), (0.1157, 1.38e-09, 0.2868), (0.2183, 2.603e-09, 0.2717), (0.3199, 3.815e-09, 0.2506), (0.32, 3.816e-09, 0.2414), (0.3121, 3.721e-09, 0.2417), (0.3122, 3.723e-09, 0.2348), (0.2952, 3.52e-09, 0.219), (0.2832, 3.377e-09, 0.219), (0.283, 3.375e-09, 0.2127), (0.0, 0.0, 0.2127), (4.148e-28, -3.478e-20, 0.08429), (0.07286, 8.689e-10, 0.08453), (0.05752, 6.859e-10, 0.03583), (0.05865, 6.993e-10, -0.02565), (0.08328, 9.931e-10, -0.02577), (0.08343, 9.949e-10, -0.04878), (0.08908, 1.062e-09, -0.04936), (0.08902, 1.062e-09, -0.06958), (0.07769, 9.264e-10, -0.06975), (0.07239, 8.632e-10, -0.2731), (0.04114, 4.906e-10, -0.2732), (0.038, 4.531e-10, -0.3782), (1.573e-27, -1.319e-19, -0.3782), (5.864e-20, -1.416e-19, 0.2939), (0.1069, 0.04428, 0.2868), (0.2016, 0.08352, 0.2717), (0.2956, 0.1224, 0.2506), (0.2957, 0.1225, 0.2414), (0.2883, 0.1194, 0.2417), (0.2884, 0.1195, 0.2348), (0.2727, 0.113, 0.219), (0.2617, 0.1084, 0.219), (0.2615, 0.1083, 0.2127), (0.0, 0.0, 0.2127), (1.331e-20, -3.214e-20, 0.08429), (0.06732, 0.02788, 0.08453), (0.05314, 0.02201, 0.03583), (0.05418, 0.02244, -0.02565), (0.07694, 0.03187, -0.02577), (0.07708, 0.03193, -0.04878), (0.0823, 0.03409, -0.04936), (0.08225, 0.03407, -0.06958), (0.07178, 0.02973, -0.06975), (0.06688, 0.0277, -0.2731), (0.03801, 0.01574, -0.2732), (0.03511, 0.01454, -0.3782), (5.048e-20, -1.219e-19, -0.3782), (1.083e-19, -1.083e-19, 0.2939), (0.08181, 0.08181, 0.2868), (0.1543, 0.1543, 0.2717), (0.2262, 0.2262, 0.2506), (0.2263, 0.2263, 0.2414), (0.2207, 0.2207, 0.2417), (0.2207, 0.2207, 0.2348), (0.2087, 0.2087, 0.219), (0.2003, 0.2003, 0.219), (0.2001, 0.2001, 0.2127), (0.0, 0.0, 0.2127), (2.46e-20, -2.46e-20, 0.08429), (0.05152, 0.05152, 0.08453), (0.04067, 0.04067, 0.03583), (0.04147, 0.04147, -0.02565), (0.05889, 0.05889, -0.02577), (0.05899, 0.05899, -0.04878), (0.06299, 0.06299, -0.04936), (0.06295, 0.06295, -0.06958), (0.05493, 0.05493, -0.06975), (0.05118, 0.05118, -0.2731), (0.02909, 0.02909, -0.2732), (0.02687, 0.02687, -0.3782), (9.327e-20, -9.327e-20, -0.3782), (1.416e-19, -5.864e-20, 0.2939), (0.04428, 0.1069, 0.2868), (0.08352, 0.2016, 0.2717), (0.1224, 0.2956, 0.2506), (0.1225, 0.2957, 0.2414), (0.1194, 0.2883, 0.2417), (0.1195, 0.2884, 0.2348), (0.113, 0.2727, 0.219), (0.1084, 0.2617, 0.219), (0.1083, 0.2615, 0.2127), (0.0, 0.0, 0.2127), (3.214e-20, -1.331e-20, 0.08429), (0.02788, 0.06732, 0.08453), (0.02201, 0.05314, 0.03583), (0.02244, 0.05418, -0.02565), (0.03187, 0.07694, -0.02577), (0.03193, 0.07708, -0.04878), (0.03409, 0.0823, -0.04936), (0.03407, 0.08225, -0.06958), (0.02973, 0.07178, -0.06975), (0.0277, 0.06688, -0.2731), (0.01574, 0.03801, -0.2732), (0.01454, 0.03511, -0.3782), (1.219e-19, -5.048e-20, -0.3782)], [], [(1, 24, 0), (25, 48, 24), (49, 72, 48), (73, 96, 72), (97, 120, 96), (121, 144, 120), (145, 168, 144), (169, 192, 168), (193, 216, 192), (217, 240, 216), (241, 264, 240), (265, 288, 264), (289, 312, 288), (313, 336, 312), (337, 360, 336), (361, 0, 360), (2, 25, 1), (25, 50, 49), (49, 74, 73), (74, 97, 73), (98, 121, 97), (121, 146, 145), (146, 169, 145), (170, 193, 169), (194, 217, 193), (218, 241, 217), (242, 265, 241), (265, 290, 289), (290, 313, 289), (314, 337, 313), (338, 361, 337), (361, 2, 1), (3, 26, 2), (27, 50, 26), (51, 74, 50), (75, 98, 74), (99, 122, 98), (123, 146, 122), (147, 170, 146), (170, 195, 194), (195, 218, 194), (219, 242, 218), (243, 266, 242), (266, 291, 290), (291, 314, 290), (314, 339, 338), (339, 362, 338), (363, 2, 362), (4, 27, 3), (28, 51, 27), (52, 75, 51), (76, 99, 75), (100, 123, 99), (124, 147, 123), (148, 171, 147), (172, 195, 171), (196, 219, 195), (220, 243, 219), (244, 267, 243), (268, 291, 267), (292, 315, 291), (316, 339, 315), (340, 363, 339), (363, 4, 3), (5, 28, 4), (29, 52, 28), (53, 76, 52), (77, 100, 76), (101, 124, 100), (125, 148, 124), (149, 172, 148), (173, 196, 172), (197, 220, 196), (220, 245, 244), (244, 269, 268), (269, 292, 268), (293, 316, 292), (317, 340, 316), (341, 364, 340), (365, 4, 364), (6, 29, 5), (30, 53, 29), (54, 77, 53), (78, 101, 77), (102, 125, 101), (126, 149, 125), (150, 173, 149), (174, 197, 173), (198, 221, 197), (222, 245, 221), (246, 269, 245), (270, 293, 269), (294, 317, 293), (318, 341, 317), (342, 365, 341), (366, 5, 365), (7, 30, 6), (31, 54, 30), (55, 78, 54), (79, 102, 78), (103, 126, 102), (127, 150, 126), (151, 174, 150), (175, 198, 174), (199, 222, 198), (223, 246, 222), (246, 271, 270), (271, 294, 270), (295, 318, 294), (319, 342, 318), (343, 366, 342), (367, 6, 366), (8, 31, 7), (32, 55, 31), (56, 79, 55), (80, 103, 79), (104, 127, 103), (128, 151, 127), (151, 176, 175), (176, 199, 175), (199, 224, 223), (223, 248, 247), (248, 271, 247), (272, 295, 271), (296, 319, 295), (319, 344, 343), (344, 367, 343), (368, 7, 367), (9, 32, 8), (33, 56, 32), (57, 80, 56), (81, 104, 80), (105, 128, 104), (128, 153, 152), (153, 176, 152), (177, 200, 176), (201, 224, 200), (225, 248, 224), (249, 272, 248), (273, 296, 272), (296, 321, 320), (321, 344, 320), (345, 368, 344), (369, 8, 368), (9, 34, 33), (33, 58, 57), (57, 82, 81), (81, 106, 105), (105, 130, 129), (129, 154, 153), (153, 178, 177), (177, 202, 201), (201, 226, 225), (225, 250, 249), (249, 274, 273), (273, 298, 297), (297, 322, 321), (321, 346, 345), (345, 370, 369), (369, 10, 9), (12, 35, 11), (36, 59, 35), (60, 83, 59), (84, 107, 83), (108, 131, 107), (132, 155, 131), (156, 179, 155), (180, 203, 179), (204, 227, 203), (228, 251, 227), (252, 275, 251), (276, 299, 275), (300, 323, 299), (324, 347, 323), (348, 371, 347), (372, 11, 371), (13, 36, 12), (37, 60, 36), (61, 84, 60), (85, 108, 84), (109, 132, 108), (133, 156, 132), (157, 180, 156), (181, 204, 180), (205, 228, 204), (229, 252, 228), (252, 277, 276), (277, 300, 276), (300, 325, 324), (325, 348, 324), (349, 372, 348), (373, 12, 372), (14, 37, 13), (38, 61, 37), (62, 85, 61), (86, 109, 85), (110, 133, 109), (134, 157, 133), (158, 181, 157), (181, 206, 205), (205, 230, 229), (229, 254, 253), (254, 277, 253), (278, 301, 277), (302, 325, 301), (326, 349, 325), (350, 373, 349), (374, 13, 373), (15, 38, 14), (39, 62, 38), (62, 87, 86), (86, 111, 110), (111, 134, 110), (135, 158, 134), (159, 182, 158), (183, 206, 182), (206, 231, 230), (230, 255, 254), (254, 279, 278), (279, 302, 278), (302, 327, 326), (327, 350, 326), (351, 374, 350), (374, 15, 14), (16, 39, 15), (40, 63, 39), (64, 87, 63), (88, 111, 87), (112, 135, 111), (136, 159, 135), (160, 183, 159), (183, 208, 207), (208, 231, 207), (232, 255, 231), (255, 280, 279), (280, 303, 279), (304, 327, 303), (328, 351, 327), (352, 375, 351), (376, 15, 375), (17, 40, 16), (40, 65, 64), (64, 89, 88), (88, 113, 112), (113, 136, 112), (137, 160, 136), (161, 184, 160), (185, 208, 184), (209, 232, 208), (233, 256, 232), (257, 280, 256), (280, 305, 304), (305, 328, 304), (329, 352, 328), (353, 376, 352), (376, 17, 16), (18, 41, 17), (41, 66, 65), (66, 89, 65), (90, 113, 89), (114, 137, 113), (138, 161, 137), (162, 185, 161), (186, 209, 185), (209, 234, 233), (234, 257, 233), (258, 281, 257), (282, 305, 281), (306, 329, 305), (330, 353, 329), (354, 377, 353), (378, 17, 377), (19, 42, 18), (43, 66, 42), (67, 90, 66), (91, 114, 90), (114, 139, 138), (139, 162, 138), (162, 187, 186), (187, 210, 186), (211, 234, 210), (235, 258, 234), (258, 283, 282), (282, 307, 306), (307, 330, 306), (331, 354, 330), (355, 378, 354), (379, 18, 378), (20, 43, 19), (44, 67, 43), (68, 91, 67), (92, 115, 91), (116, 139, 115), (140, 163, 139), (164, 187, 163), (188, 211, 187), (212, 235, 211), (236, 259, 235), (260, 283, 259), (284, 307, 283), (308, 331, 307), (332, 355, 331), (355, 380, 379), (380, 19, 379), (21, 44, 20), (45, 68, 44), (69, 92, 68), (92, 117, 116), (117, 140, 116), (141, 164, 140), (165, 188, 164), (189, 212, 188), (213, 236, 212), (237, 260, 236), (260, 285, 284), (285, 308, 284), (308, 333, 332), (332, 357, 356), (357, 380, 356), (381, 20, 380), (21, 46, 45), (46, 69, 45), (70, 93, 69), (94, 117, 93), (118, 141, 117), (142, 165, 141), (166, 189, 165), (190, 213, 189), (214, 237, 213), (237, 262, 261), (262, 285, 261), (286, 309, 285), (309, 334, 333), (334, 357, 333), (358, 381, 357), (382, 21, 381), (22, 47, 46), (46, 71, 70), (70, 95, 94), (94, 119, 118), (118, 143, 142), (142, 167, 166), (166, 191, 190), (190, 215, 214), (214, 239, 238), (238, 263, 262), (262, 287, 286), (286, 311, 310), (310, 335, 334), (334, 359, 358), (358, 383, 382), (382, 23, 22), (1, 25, 24), (25, 49, 48), (49, 73, 72), (73, 97, 96), (97, 121, 120), (121, 145, 144), (145, 169, 168), (169, 193, 192), (193, 217, 216), (217, 241, 240), (241, 265, 264), (265, 289, 288), (289, 313, 312), (313, 337, 336), (337, 361, 360), (361, 1, 0), (2, 26, 25), (25, 26, 50), (49, 50, 74), (74, 98, 97), (98, 122, 121), (121, 122, 146), (146, 170, 169), (170, 194, 193), (194, 218, 217), (218, 242, 241), (242, 266, 265), (265, 266, 290), (290, 314, 313), (314, 338, 337), (338, 362, 361), (361, 362, 2), (3, 27, 26), (27, 51, 50), (51, 75, 74), (75, 99, 98), (99, 123, 122), (123, 147, 146), (147, 171, 170), (170, 171, 195), (195, 219, 218), (219, 243, 242), (243, 267, 266), (266, 267, 291), (291, 315, 314), (314, 315, 339), (339, 363, 362), (363, 3, 2), (4, 28, 27), (28, 52, 51), (52, 76, 75), (76, 100, 99), (100, 124, 123), (124, 148, 147), (148, 172, 171), (172, 196, 195), (196, 220, 219), (220, 244, 243), (244, 268, 267), (268, 292, 291), (292, 316, 315), (316, 340, 339), (340, 364, 363), (363, 364, 4), (5, 29, 28), (29, 53, 52), (53, 77, 76), (77, 101, 100), (101, 125, 124), (125, 149, 148), (149, 173, 172), (173, 197, 196), (197, 221, 220), (220, 221, 245), (244, 245, 269), (269, 293, 292), (293, 317, 316), (317, 341, 340), (341, 365, 364), (365, 5, 4), (6, 30, 29), (30, 54, 53), (54, 78, 77), (78, 102, 101), (102, 126, 125), (126, 150, 149), (150, 174, 173), (174, 198, 197), (198, 222, 221), (222, 246, 245), (246, 270, 269), (270, 294, 293), (294, 318, 317), (318, 342, 341), (342, 366, 365), (366, 6, 5), (7, 31, 30), (31, 55, 54), (55, 79, 78), (79, 103, 102), (103, 127, 126), (127, 151, 150), (151, 175, 174), (175, 199, 198), (199, 223, 222), (223, 247, 246), (246, 247, 271), (271, 295, 294), (295, 319, 318), (319, 343, 342), (343, 367, 366), (367, 7, 6), (8, 32, 31), (32, 56, 55), (56, 80, 79), (80, 104, 103), (104, 128, 127), (128, 152, 151), (151, 152, 176), (176, 200, 199), (199, 200, 224), (223, 224, 248), (248, 272, 271), (272, 296, 295), (296, 320, 319), (319, 320, 344), (344, 368, 367), (368, 8, 7), (9, 33, 32), (33, 57, 56), (57, 81, 80), (81, 105, 104), (105, 129, 128), (128, 129, 153), (153, 177, 176), (177, 201, 200), (201, 225, 224), (225, 249, 248), (249, 273, 272), (273, 297, 296), (296, 297, 321), (321, 345, 344), (345, 369, 368), (369, 9, 8), (9, 10, 34), (33, 34, 58), (57, 58, 82), (81, 82, 106), (105, 106, 130), (129, 130, 154), (153, 154, 178), (177, 178, 202), (201, 202, 226), (225, 226, 250), (249, 250, 274), (273, 274, 298), (297, 298, 322), (321, 322, 346), (345, 346, 370), (369, 370, 10), (12, 36, 35), (36, 60, 59), (60, 84, 83), (84, 108, 107), (108, 132, 131), (132, 156, 155), (156, 180, 179), (180, 204, 203), (204, 228, 227), (228, 252, 251), (252, 276, 275), (276, 300, 299), (300, 324, 323), (324, 348, 347), (348, 372, 371), (372, 12, 11), (13, 37, 36), (37, 61, 60), (61, 85, 84), (85, 109, 108), (109, 133, 132), (133, 157, 156), (157, 181, 180), (181, 205, 204), (205, 229, 228), (229, 253, 252), (252, 253, 277), (277, 301, 300), (300, 301, 325), (325, 349, 348), (349, 373, 372), (373, 13, 12), (14, 38, 37), (38, 62, 61), (62, 86, 85), (86, 110, 109), (110, 134, 133), (134, 158, 157), (158, 182, 181), (181, 182, 206), (205, 206, 230), (229, 230, 254), (254, 278, 277), (278, 302, 301), (302, 326, 325), (326, 350, 349), (350, 374, 373), (374, 14, 13), (15, 39, 38), (39, 63, 62), (62, 63, 87), (86, 87, 111), (111, 135, 134), (135, 159, 158), (159, 183, 182), (183, 207, 206), (206, 207, 231), (230, 231, 255), (254, 255, 279), (279, 303, 302), (302, 303, 327), (327, 351, 350), (351, 375, 374), (374, 375, 15), (16, 40, 39), (40, 64, 63), (64, 88, 87), (88, 112, 111), (112, 136, 135), (136, 160, 159), (160, 184, 183), (183, 184, 208), (208, 232, 231), (232, 256, 255), (255, 256, 280), (280, 304, 303), (304, 328, 327), (328, 352, 351), (352, 376, 375), (376, 16, 15), (17, 41, 40), (40, 41, 65), (64, 65, 89), (88, 89, 113), (113, 137, 136), (137, 161, 160), (161, 185, 184), (185, 209, 208), (209, 233, 232), (233, 257, 256), (257, 281, 280), (280, 281, 305), (305, 329, 328), (329, 353, 352), (353, 377, 376), (376, 377, 17), (18, 42, 41), (41, 42, 66), (66, 90, 89), (90, 114, 113), (114, 138, 137), (138, 162, 161), (162, 186, 185), (186, 210, 209), (209, 210, 234), (234, 258, 257), (258, 282, 281), (282, 306, 305), (306, 330, 329), (330, 354, 353), (354, 378, 377), (378, 18, 17), (19, 43, 42), (43, 67, 66), (67, 91, 90), (91, 115, 114), (114, 115, 139), (139, 163, 162), (162, 163, 187), (187, 211, 210), (211, 235, 234), (235, 259, 258), (258, 259, 283), (282, 283, 307), (307, 331, 330), (331, 355, 354), (355, 379, 378), (379, 19, 18), (20, 44, 43), (44, 68, 67), (68, 92, 91), (92, 116, 115), (116, 140, 139), (140, 164, 163), (164, 188, 187), (188, 212, 211), (212, 236, 235), (236, 260, 259), (260, 284, 283), (284, 308, 307), (308, 332, 331), (332, 356, 355), (355, 356, 380), (380, 20, 19), (21, 45, 44), (45, 69, 68), (69, 93, 92), (92, 93, 117), (117, 141, 140), (141, 165, 164), (165, 189, 188), (189, 213, 212), (213, 237, 236), (237, 261, 260), (260, 261, 285), (285, 309, 308), (308, 309, 333), (332, 333, 357), (357, 381, 380), (381, 21, 20), (21, 22, 46), (46, 70, 69), (70, 94, 93), (94, 118, 117), (118, 142, 141), (142, 166, 165), (166, 190, 189), (190, 214, 213), (214, 238, 237), (237, 238, 262), (262, 286, 285), (286, 310, 309), (309, 310, 334), (334, 358, 357), (358, 382, 381), (382, 22, 21), (22, 23, 47), (46, 47, 71), (70, 71, 95), (94, 95, 119), (118, 119, 143), (142, 143, 167), (166, 167, 191), (190, 191, 215), (214, 215, 239), (238, 239, 263), (262, 263, 287), (286, 287, 311), (310, 311, 335), (334, 335, 359), (358, 359, 383), (382, 383, 23)])
me_beziercurve_004.polygons.foreach_set('use_smooth', [True] * 704)
me_beziercurve_004.polygons.foreach_set('material_index', [1, 1, 1, 1, 1, 1, 1, 1, 1, 1, 1, 1, 1, 1, 1, 1, 1, 1, 1, 1, 1, 1, 1, 1, 1, 1, 1, 1, 1, 1, 1, 1, 1, 1, 1, 1, 1, 1, 1, 1, 1, 1, 1, 1, 1, 1, 1, 1, 1, 1, 1, 1, 1, 1, 1, 1, 1, 1, 1, 1, 1, 1, 1, 1, 1, 1, 1, 1, 1, 1, 1, 1, 1, 1, 1, 1, 1, 1, 1, 1, 0, 0, 0, 0, 0, 0, 0, 0, 0, 0, 0, 0, 0, 0, 0, 0, 0, 0, 0, 0, 0, 0, 0, 0, 0, 0, 0, 0, 0, 0, 0, 0, 0, 0, 0, 0, 0, 0, 0, 0, 0, 0, 0, 0, 0, 0, 0, 0, 0, 0, 0, 0, 0, 0, 0, 0, 0, 0, 0, 0, 0, 0, 0, 0, 0, 0, 0, 0, 0, 0, 0, 0, 0, 0, 0, 0, 0, 0, 0, 0, 2, 2, 2, 2, 2, 2, 2, 2, 2, 2, 2, 2, 2, 2, 2, 2, 0, 0, 0, 0, 0, 0, 0, 0, 0, 0, 0, 0, 0, 0, 0, 0, 0, 0, 0, 0, 0, 0, 0, 0, 0, 0, 0, 0, 0, 0, 0, 0, 0, 0, 0, 0, 0, 0, 0, 0, 0, 0, 0, 0, 0, 0, 0, 0, 0, 0, 0, 0, 0, 0, 0, 0, 0, 0, 0, 0, 0, 0, 0, 0, 1, 1, 1, 1, 1, 1, 1, 1, 1, 1, 1, 1, 1, 1, 1, 1, 1, 1, 1, 1, 1, 1, 1, 1, 1, 1, 1, 1, 1, 1, 1, 1, 1, 1, 1, 1, 1, 1, 1, 1, 1, 1, 1, 1, 1, 1, 1, 1, 1, 1, 1, 1, 1, 1, 1, 1, 1, 1, 1, 1, 1, 1, 1, 1, 1, 1, 1, 1, 1, 1, 1, 1, 1, 1, 1, 1, 1, 1, 1, 1, 1, 1, 1, 1, 1, 1, 1, 1, 1, 1, 1, 1, 1, 1, 1, 1, 1, 1, 1, 1, 1, 1, 1, 1, 1, 1, 1, 1, 1, 1, 1, 1, 1, 1, 1, 1, 1, 1, 1, 1, 1, 1, 1, 1, 1, 1, 1, 1, 1, 1, 1, 1, 1, 1, 1, 1, 1, 1, 1, 1, 1, 1, 1, 1, 1, 1, 1, 1, 1, 1, 1, 1, 1, 1, 1, 1, 1, 1, 1, 1, 1, 1, 1, 1, 1, 1, 1, 1, 1, 1, 1, 1, 1, 1, 1, 1, 1, 1, 1, 1, 1, 1, 1, 1, 1, 1, 1, 1, 1, 1, 1, 1, 0, 0, 0, 0, 0, 0, 0, 0, 0, 0, 0, 0, 0, 0, 0, 0, 0, 0, 0, 0, 0, 0, 0, 0, 0, 0, 0, 0, 0, 0, 0, 0, 0, 0, 0, 0, 0, 0, 0, 0, 0, 0, 0, 0, 0, 0, 0, 0, 0, 0, 0, 0, 0, 0, 0, 0, 0, 0, 0, 0, 0, 0, 0, 0, 0, 0, 0, 0, 0, 0, 0, 0, 0, 0, 0, 0, 0, 0, 0, 0, 2, 2, 2, 2, 2, 2, 2, 2, 2, 2, 2, 2, 2, 2, 2, 2, 0, 0, 0, 0, 0, 0, 0, 0, 0, 0, 0, 0, 0, 0, 0, 0, 0, 0, 0, 0, 0, 0, 0, 0, 0, 0, 0, 0, 0, 0, 0, 0, 0, 0, 0, 0, 0, 0, 0, 0, 0, 0, 0, 0, 0, 0, 0, 0, 0, 0, 0, 0, 0, 0, 0, 0, 0, 0, 0, 0, 0, 0, 0, 0, 1, 1, 1, 1, 1, 1, 1, 1, 1, 1, 1, 1, 1, 1, 1, 1, 1, 1, 1, 1, 1, 1, 1, 1, 1, 1, 1, 1, 1, 1, 1, 1, 1, 1, 1, 1, 1, 1, 1, 1, 1, 1, 1, 1, 1, 1, 1, 1, 1, 1, 1, 1, 1, 1, 1, 1, 1, 1, 1, 1, 1, 1, 1, 1, 1, 1, 1, 1, 1, 1, 1, 1, 1, 1, 1, 1, 1, 1, 1, 1, 1, 1, 1, 1, 1, 1, 1, 1, 1, 1, 1, 1, 1, 1, 1, 1, 1, 1, 1, 1, 1, 1, 1, 1, 1, 1, 1, 1, 1, 1, 1, 1])
_uv = me_beziercurve_004.uv_layers.new(name='UVMap')
_uv.uv.foreach_set('vector', [0.0, 0.2868, 0.0625, 0.2939, 0.0, 0.2939, 0.0625, 0.2868, 0.125, 0.2939, 0.0625, 0.2939, 0.125, 0.2868, 0.1875, 0.2939, 0.125, 0.2939, 0.1875, 0.2868, 0.25, 0.2939, 0.1875, 0.2939, 0.25, 0.2868, 0.3125, 0.2939, 0.25, 0.2939, 0.3125, 0.2868, 0.375, 0.2939, 0.3125, 0.2939, 0.375, 0.2868, 0.4375, 0.2939, 0.375, 0.2939, 0.4375, 0.2868, 0.5, 0.2939, 0.4375, 0.2939, 0.5, 0.2868, 0.5625, 0.2939, 0.5, 0.2939, 0.5625, 0.2868, 0.625, 0.2939, 0.5625, 0.2939, 0.625, 0.2868, 0.6875, 0.2939, 0.625, 0.2939, 0.6875, 0.2868, 0.75, 0.2939, 0.6875, 0.2939, 0.75, 0.2868, 0.8125, 0.2939, 0.75, 0.2939, 0.8125, 0.2868, 0.875, 0.2939, 0.8125, 0.2939, 0.875, 0.2868, 0.9375, 0.2939, 0.875, 0.2939, 0.9375, 0.2868, 1.0, 0.2939, 0.9375, 0.2939, 0.0, 0.2717, 0.0625, 0.2868, 0.0, 0.2868, 0.0625, 0.2868, 0.125, 0.2717, 0.125, 0.2868, 0.125, 0.2868, 0.1875, 0.2717, 0.1875, 0.2868, 0.1875, 0.2717, 0.25, 0.2868, 0.1875, 0.2868, 0.25, 0.2717, 0.3125, 0.2868, 0.25, 0.2868, 0.3125, 0.2868, 0.375, 0.2717, 0.375, 0.2868, 0.375, 0.2717, 0.4375, 0.2868, 0.375, 0.2868, 0.4375, 0.2717, 0.5, 0.2868, 0.4375, 0.2868, 0.5, 0.2717, 0.5625, 0.2868, 0.5, 0.2868, 0.5625, 0.2717, 0.625, 0.2868, 0.5625, 0.2868, 0.625, 0.2717, 0.6875, 0.2868, 0.625, 0.2868, 0.6875, 0.2868, 0.75, 0.2717, 0.75, 0.2868, 0.75, 0.2717, 0.8125, 0.2868, 0.75, 0.2868, 0.8125, 0.2717, 0.875, 0.2868, 0.8125, 0.2868, 0.875, 0.2717, 0.9375, 0.2868, 0.875, 0.2868, 0.9375, 0.2868, 1.0, 0.2717, 1.0, 0.2868, 0.0, 0.2506, 0.0625, 0.2717, 0.0, 0.2717, 0.0625, 0.2506, 0.125, 0.2717, 0.0625, 0.2717, 0.125, 0.2506, 0.1875, 0.2717, 0.125, 0.2717, 0.1875, 0.2506, 0.25, 0.2717, 0.1875, 0.2717, 0.25, 0.2506, 0.3125, 0.2717, 0.25, 0.2717, 0.3125, 0.2506, 0.375, 0.2717, 0.3125, 0.2717, 0.375, 0.2506, 0.4375, 0.2717, 0.375, 0.2717, 0.4375, 0.2717, 0.5, 0.2506, 0.5, 0.2717, 0.5, 0.2506, 0.5625, 0.2717, 0.5, 0.2717, 0.5625, 0.2506, 0.625, 0.2717, 0.5625, 0.2717, 0.625, 0.2506, 0.6875, 0.2717, 0.625, 0.2717, 0.6875, 0.2717, 0.75, 0.2506, 0.75, 0.2717, 0.75, 0.2506, 0.8125, 0.2717, 0.75, 0.2717, 0.8125, 0.2717, 0.875, 0.2506, 0.875, 0.2717, 0.875, 0.2506, 0.9375, 0.2717, 0.875, 0.2717, 0.9375, 0.2506, 1.0, 0.2717, 0.9375, 0.2717, 0.0, 0.2414, 0.0625, 0.2506, 0.0, 0.2506, 0.0625, 0.2414, 0.125, 0.2506, 0.0625, 0.2506, 0.125, 0.2414, 0.1875, 0.2506, 0.125, 0.2506, 0.1875, 0.2414, 0.25, 0.2506, 0.1875, 0.2506, 0.25, 0.2414, 0.3125, 0.2506, 0.25, 0.2506, 0.3125, 0.2414, 0.375, 0.2506, 0.3125, 0.2506, 0.375, 0.2414, 0.4375, 0.2506, 0.375, 0.2506, 0.4375, 0.2414, 0.5, 0.2506, 0.4375, 0.2506, 0.5, 0.2414, 0.5625, 0.2506, 0.5, 0.2506, 0.5625, 0.2414, 0.625, 0.2506, 0.5625, 0.2506, 0.625, 0.2414, 0.6875, 0.2506, 0.625, 0.2506, 0.6875, 0.2414, 0.75, 0.2506, 0.6875, 0.2506, 0.75, 0.2414, 0.8125, 0.2506, 0.75, 0.2506, 0.8125, 0.2414, 0.875, 0.2506, 0.8125, 0.2506, 0.875, 0.2414, 0.9375, 0.2506, 0.875, 0.2506, 0.9375, 0.2506, 1.0, 0.2414, 1.0, 0.2506, 0.0, 0.2417, 0.0625, 0.2414, 0.0, 0.2414, 0.0625, 0.2417, 0.125, 0.2414, 0.0625, 0.2414, 0.125, 0.2417, 0.1875, 0.2414, 0.125, 0.2414, 0.1875, 0.2417, 0.25, 0.2414, 0.1875, 0.2414, 0.25, 0.2417, 0.3125, 0.2414, 0.25, 0.2414, 0.3125, 0.2417, 0.375, 0.2414, 0.3125, 0.2414, 0.375, 0.2417, 0.4375, 0.2414, 0.375, 0.2414, 0.4375, 0.2417, 0.5, 0.2414, 0.4375, 0.2414, 0.5, 0.2417, 0.5625, 0.2414, 0.5, 0.2414, 0.5625, 0.2414, 0.625, 0.2417, 0.625, 0.2414, 0.625, 0.2414, 0.6875, 0.2417, 0.6875, 0.2414, 0.6875, 0.2417, 0.75, 0.2414, 0.6875, 0.2414, 0.75, 0.2417, 0.8125, 0.2414, 0.75, 0.2414, 0.8125, 0.2417, 0.875, 0.2414, 0.8125, 0.2414, 0.875, 0.2417, 0.9375, 0.2414, 0.875, 0.2414, 0.9375, 0.2417, 1.0, 0.2414, 0.9375, 0.2414, 0.0, 0.2348, 0.0625, 0.2417, 0.0, 0.2417, 0.0625, 0.2348, 0.125, 0.2417, 0.0625, 0.2417, 0.125, 0.2348, 0.1875, 0.2417, 0.125, 0.2417, 0.1875, 0.2348, 0.25, 0.2417, 0.1875, 0.2417, 0.25, 0.2348, 0.3125, 0.2417, 0.25, 0.2417, 0.3125, 0.2348, 0.375, 0.2417, 0.3125, 0.2417, 0.375, 0.2348, 0.4375, 0.2417, 0.375, 0.2417, 0.4375, 0.2348, 0.5, 0.2417, 0.4375, 0.2417, 0.5, 0.2348, 0.5625, 0.2417, 0.5, 0.2417, 0.5625, 0.2348, 0.625, 0.2417, 0.5625, 0.2417, 0.625, 0.2348, 0.6875, 0.2417, 0.625, 0.2417, 0.6875, 0.2348, 0.75, 0.2417, 0.6875, 0.2417, 0.75, 0.2348, 0.8125, 0.2417, 0.75, 0.2417, 0.8125, 0.2348, 0.875, 0.2417, 0.8125, 0.2417, 0.875, 0.2348, 0.9375, 0.2417, 0.875, 0.2417, 0.9375, 0.2348, 1.0, 0.2417, 0.9375, 0.2417, 0.0, 0.219, 0.0625, 0.2348, 0.0, 0.2348, 0.0625, 0.219, 0.125, 0.2348, 0.0625, 0.2348, 0.125, 0.219, 0.1875, 0.2348, 0.125, 0.2348, 0.1875, 0.219, 0.25, 0.2348, 0.1875, 0.2348, 0.25, 0.219, 0.3125, 0.2348, 0.25, 0.2348, 0.3125, 0.219, 0.375, 0.2348, 0.3125, 0.2348, 0.375, 0.219, 0.4375, 0.2348, 0.375, 0.2348, 0.4375, 0.219, 0.5, 0.2348, 0.4375, 0.2348, 0.5, 0.219, 0.5625, 0.2348, 0.5, 0.2348, 0.5625, 0.219, 0.625, 0.2348, 0.5625, 0.2348, 0.625, 0.2348, 0.6875, 0.219, 0.6875, 0.2348, 0.6875, 0.219, 0.75, 0.2348, 0.6875, 0.2348, 0.75, 0.219, 0.8125, 0.2348, 0.75, 0.2348, 0.8125, 0.219, 0.875, 0.2348, 0.8125, 0.2348, 0.875, 0.219, 0.9375, 0.2348, 0.875, 0.2348, 0.9375, 0.219, 1.0, 0.2348, 0.9375, 0.2348, 0.0, 0.219, 0.0625, 0.219, 0.0, 0.219, 0.0625, 0.219, 0.125, 0.219, 0.0625, 0.219, 0.125, 0.219, 0.1875, 0.219, 0.125, 0.219, 0.1875, 0.219, 0.25, 0.219, 0.1875, 0.219, 0.25, 0.219, 0.3125, 0.219, 0.25, 0.219, 0.3125, 0.219, 0.375, 0.219, 0.3125, 0.219, 0.375, 0.219, 0.4375, 0.219, 0.4375, 0.219, 0.4375, 0.219, 0.5, 0.219, 0.4375, 0.219, 0.5, 0.219, 0.5625, 0.219, 0.5625, 0.219, 0.5625, 0.219, 0.625, 0.219, 0.625, 0.219, 0.625, 0.219, 0.6875, 0.219, 0.625, 0.219, 0.6875, 0.219, 0.75, 0.219, 0.6875, 0.219, 0.75, 0.219, 0.8125, 0.219, 0.75, 0.219, 0.8125, 0.219, 0.875, 0.219, 0.875, 0.219, 0.875, 0.219, 0.9375, 0.219, 0.875, 0.219, 0.9375, 0.219, 1.0, 0.219, 0.9375, 0.219, 0.0, 0.2127, 0.0625, 0.219, 0.0, 0.219, 0.0625, 0.2127, 0.125, 0.219, 0.0625, 0.219, 0.125, 0.2127, 0.1875, 0.219, 0.125, 0.219, 0.1875, 0.2127, 0.25, 0.219, 0.1875, 0.219, 0.25, 0.2127, 0.3125, 0.219, 0.25, 0.219, 0.3125, 0.219, 0.375, 0.2127, 0.375, 0.219, 0.375, 0.2127, 0.4375, 0.219, 0.375, 0.219, 0.4375, 0.2127, 0.5, 0.219, 0.4375, 0.219, 0.5, 0.2127, 0.5625, 0.219, 0.5, 0.219, 0.5625, 0.2127, 0.625, 0.219, 0.5625, 0.219, 0.625, 0.2127, 0.6875, 0.219, 0.625, 0.219, 0.6875, 0.2127, 0.75, 0.219, 0.6875, 0.219, 0.75, 0.219, 0.8125, 0.2127, 0.8125, 0.219, 0.8125, 0.2127, 0.875, 0.219, 0.8125, 0.219, 0.875, 0.2127, 0.9375, 0.219, 0.875, 0.219, 0.9375, 0.2127, 1.0, 0.219, 0.9375, 0.219, 0.0, 0.2127, 0.0625, 0.2127, 0.0625, 0.2127, 0.0625, 0.2127, 0.125, 0.2127, 0.125, 0.2127, 0.125, 0.2127, 0.1875, 0.2127, 0.1875, 0.2127, 0.1875, 0.2127, 0.25, 0.2127, 0.25, 0.2127, 0.25, 0.2127, 0.3125, 0.2127, 0.3125, 0.2127, 0.3125, 0.2127, 0.375, 0.2127, 0.375, 0.2127, 0.375, 0.2127, 0.4375, 0.2127, 0.4375, 0.2127, 0.4375, 0.2127, 0.5, 0.2127, 0.5, 0.2127, 0.5, 0.2127, 0.5625, 0.2127, 0.5625, 0.2127, 0.5625, 0.2127, 0.625, 0.2127, 0.625, 0.2127, 0.625, 0.2127, 0.6875, 0.2127, 0.6875, 0.2127, 0.6875, 0.2127, 0.75, 0.2127, 0.75, 0.2127, 0.75, 0.2127, 0.8125, 0.2127, 0.8125, 0.2127, 0.8125, 0.2127, 0.875, 0.2127, 0.875, 0.2127, 0.875, 0.2127, 0.9375, 0.2127, 0.9375, 0.2127, 0.9375, 0.2127, 1.0, 0.2127, 1.0, 0.2127, 0.5, 0.9843, 0.5, 0.5, 0.5, 0.5, 0.3147, 0.9475, 0.5, 0.5, 0.5, 0.5, 0.1575, 0.8425, 0.5, 0.5, 0.5, 0.5, 0.05254, 0.6853, 0.5, 0.5, 0.5, 0.5, 0.01567, 0.5, 0.5, 0.5, 0.5, 0.5, 0.05254, 0.3147, 0.5, 0.5, 0.5, 0.5, 0.1575, 0.1575, 0.5, 0.5, 0.5, 0.5, 0.3147, 0.05254, 0.5, 0.5, 0.5, 0.5, 0.5, 0.01567, 0.5, 0.5, 0.5, 0.5, 0.6853, 0.05254, 0.5, 0.5, 0.5, 0.5, 0.8425, 0.1575, 0.5, 0.5, 0.5, 0.5, 0.9475, 0.3147, 0.5, 0.5, 0.5, 0.5, 0.9843, 0.5, 0.5, 0.5, 0.5, 0.5, 0.9475, 0.6853, 0.5, 0.5, 0.5, 0.5, 0.8425, 0.8425, 0.5, 0.5, 0.5, 0.5, 0.6853, 0.9475, 0.5, 0.5, 0.5, 0.5, 0.0, 0.03583, 0.0625, 0.08453, 0.0, 0.08453, 0.0625, 0.03583, 0.125, 0.08453, 0.0625, 0.08453, 0.125, 0.03583, 0.1875, 0.08453, 0.125, 0.08453, 0.1875, 0.03583, 0.25, 0.08453, 0.1875, 0.08453, 0.25, 0.03583, 0.3125, 0.08453, 0.25, 0.08453, 0.3125, 0.03583, 0.375, 0.08453, 0.3125, 0.08453, 0.375, 0.03583, 0.4375, 0.08453, 0.375, 0.08453, 0.4375, 0.03583, 0.5, 0.08453, 0.4375, 0.08453, 0.5, 0.03583, 0.5625, 0.08453, 0.5, 0.08453, 0.5625, 0.03583, 0.625, 0.08453, 0.5625, 0.08453, 0.625, 0.08453, 0.6875, 0.03583, 0.6875, 0.08453, 0.6875, 0.03583, 0.75, 0.08453, 0.6875, 0.08453, 0.75, 0.08453, 0.8125, 0.03583, 0.8125, 0.08453, 0.8125, 0.03583, 0.875, 0.08453, 0.8125, 0.08453, 0.875, 0.03583, 0.9375, 0.08453, 0.875, 0.08453, 0.9375, 0.03583, 1.0, 0.08453, 0.9375, 0.08453, 0.0, -0.02565, 0.0625, 0.03583, 0.0, 0.03583, 0.0625, -0.02565, 0.125, 0.03583, 0.0625, 0.03583, 0.125, -0.02565, 0.1875, 0.03583, 0.125, 0.03583, 0.1875, -0.02565, 0.25, 0.03583, 0.1875, 0.03583, 0.25, -0.02565, 0.3125, 0.03583, 0.25, 0.03583, 0.3125, -0.02565, 0.375, 0.03583, 0.3125, 0.03583, 0.375, -0.02565, 0.4375, 0.03583, 0.375, 0.03583, 0.4375, 0.03583, 0.5, -0.02565, 0.5, 0.03583, 0.5, 0.03583, 0.5625, -0.02565, 0.5625, 0.03583, 0.5625, 0.03583, 0.625, -0.02565, 0.625, 0.03583, 0.625, -0.02565, 0.6875, 0.03583, 0.625, 0.03583, 0.6875, -0.02565, 0.75, 0.03583, 0.6875, 0.03583, 0.75, -0.02565, 0.8125, 0.03583, 0.75, 0.03583, 0.8125, -0.02565, 0.875, 0.03583, 0.8125, 0.03583, 0.875, -0.02565, 0.9375, 0.03583, 0.875, 0.03583, 0.9375, -0.02565, 1.0, 0.03583, 0.9375, 0.03583, 0.0, -0.02577, 0.0625, -0.02565, 0.0, -0.02565, 0.0625, -0.02577, 0.125, -0.02565, 0.0625, -0.02565, 0.125, -0.02565, 0.1875, -0.02577, 0.1875, -0.02565, 0.1875, -0.02565, 0.25, -0.02577, 0.25, -0.02565, 0.25, -0.02577, 0.3125, -0.02565, 0.25, -0.02565, 0.3125, -0.02577, 0.375, -0.02565, 0.3125, -0.02565, 0.375, -0.02577, 0.4375, -0.02565, 0.375, -0.02565, 0.4375, -0.02577, 0.5, -0.02565, 0.4375, -0.02565, 0.5, -0.02565, 0.5625, -0.02577, 0.5625, -0.02565, 0.5625, -0.02565, 0.625, -0.02577, 0.625, -0.02565, 0.625, -0.02565, 0.6875, -0.02577, 0.6875, -0.02565, 0.6875, -0.02577, 0.75, -0.02565, 0.6875, -0.02565, 0.75, -0.02565, 0.8125, -0.02577, 0.8125, -0.02565, 0.8125, -0.02577, 0.875, -0.02565, 0.8125, -0.02565, 0.875, -0.02577, 0.9375, -0.02565, 0.875, -0.02565, 0.9375, -0.02565, 1.0, -0.02577, 1.0, -0.02565, 0.0, -0.04878, 0.0625, -0.02577, 0.0, -0.02577, 0.0625, -0.04878, 0.125, -0.02577, 0.0625, -0.02577, 0.125, -0.04878, 0.1875, -0.02577, 0.125, -0.02577, 0.1875, -0.04878, 0.25, -0.02577, 0.1875, -0.02577, 0.25, -0.04878, 0.3125, -0.02577, 0.25, -0.02577, 0.3125, -0.04878, 0.375, -0.02577, 0.3125, -0.02577, 0.375, -0.04878, 0.4375, -0.02577, 0.375, -0.02577, 0.4375, -0.02577, 0.5, -0.04878, 0.5, -0.02577, 0.5, -0.04878, 0.5625, -0.02577, 0.5, -0.02577, 0.5625, -0.04878, 0.625, -0.02577, 0.5625, -0.02577, 0.625, -0.02577, 0.6875, -0.04878, 0.6875, -0.02577, 0.6875, -0.04878, 0.75, -0.02577, 0.6875, -0.02577, 0.75, -0.04878, 0.8125, -0.02577, 0.75, -0.02577, 0.8125, -0.04878, 0.875, -0.02577, 0.8125, -0.02577, 0.875, -0.04878, 0.9375, -0.02577, 0.875, -0.02577, 0.9375, -0.04878, 1.0, -0.02577, 0.9375, -0.02577, 0.0, -0.04936, 0.0625, -0.04878, 0.0, -0.04878, 0.0625, -0.04878, 0.125, -0.04936, 0.125, -0.04878, 0.125, -0.04878, 0.1875, -0.04936, 0.1875, -0.04878, 0.1875, -0.04878, 0.25, -0.04936, 0.25, -0.04878, 0.25, -0.04936, 0.3125, -0.04878, 0.25, -0.04878, 0.3125, -0.04936, 0.375, -0.04878, 0.3125, -0.04878, 0.375, -0.04936, 0.4375, -0.04878, 0.375, -0.04878, 0.4375, -0.04936, 0.5, -0.04878, 0.4375, -0.04878, 0.5, -0.04936, 0.5625, -0.04878, 0.5, -0.04878, 0.5625, -0.04936, 0.625, -0.04878, 0.5625, -0.04878, 0.625, -0.04936, 0.6875, -0.04878, 0.625, -0.04878, 0.6875, -0.04878, 0.75, -0.04936, 0.75, -0.04878, 0.75, -0.04936, 0.8125, -0.04878, 0.75, -0.04878, 0.8125, -0.04936, 0.875, -0.04878, 0.8125, -0.04878, 0.875, -0.04936, 0.9375, -0.04878, 0.875, -0.04878, 0.9375, -0.04878, 1.0, -0.04936, 1.0, -0.04878, 0.0, -0.06958, 0.0625, -0.04936, 0.0, -0.04936, 0.0625, -0.04936, 0.125, -0.06958, 0.125, -0.04936, 0.125, -0.06958, 0.1875, -0.04936, 0.125, -0.04936, 0.1875, -0.06958, 0.25, -0.04936, 0.1875, -0.04936, 0.25, -0.06958, 0.3125, -0.04936, 0.25, -0.04936, 0.3125, -0.06958, 0.375, -0.04936, 0.3125, -0.04936, 0.375, -0.06958, 0.4375, -0.04936, 0.375, -0.04936, 0.4375, -0.06958, 0.5, -0.04936, 0.4375, -0.04936, 0.5, -0.04936, 0.5625, -0.06958, 0.5625, -0.04936, 0.5625, -0.06958, 0.625, -0.04936, 0.5625, -0.04936, 0.625, -0.06958, 0.6875, -0.04936, 0.625, -0.04936, 0.6875, -0.06958, 0.75, -0.04936, 0.6875, -0.04936, 0.75, -0.06958, 0.8125, -0.04936, 0.75, -0.04936, 0.8125, -0.06958, 0.875, -0.04936, 0.8125, -0.04936, 0.875, -0.06958, 0.9375, -0.04936, 0.875, -0.04936, 0.9375, -0.06958, 1.0, -0.04936, 0.9375, -0.04936, 0.0, -0.06975, 0.0625, -0.06958, 0.0, -0.06958, 0.0625, -0.06975, 0.125, -0.06958, 0.0625, -0.06958, 0.125, -0.06975, 0.1875, -0.06958, 0.125, -0.06958, 0.1875, -0.06975, 0.25, -0.06958, 0.1875, -0.06958, 0.25, -0.06958, 0.3125, -0.06975, 0.3125, -0.06958, 0.3125, -0.06975, 0.375, -0.06958, 0.3125, -0.06958, 0.375, -0.06958, 0.4375, -0.06975, 0.4375, -0.06958, 0.4375, -0.06975, 0.5, -0.06958, 0.4375, -0.06958, 0.5, -0.06975, 0.5625, -0.06958, 0.5, -0.06958, 0.5625, -0.06975, 0.625, -0.06958, 0.5625, -0.06958, 0.625, -0.06958, 0.6875, -0.06975, 0.6875, -0.06958, 0.6875, -0.06958, 0.75, -0.06975, 0.75, -0.06958, 0.75, -0.06975, 0.8125, -0.06958, 0.75, -0.06958, 0.8125, -0.06975, 0.875, -0.06958, 0.8125, -0.06958, 0.875, -0.06975, 0.9375, -0.06958, 0.875, -0.06958, 0.9375, -0.06975, 1.0, -0.06958, 0.9375, -0.06958, 0.0, -0.2731, 0.0625, -0.06975, 0.0, -0.06975, 0.0625, -0.2731, 0.125, -0.06975, 0.0625, -0.06975, 0.125, -0.2731, 0.1875, -0.06975, 0.125, -0.06975, 0.1875, -0.2731, 0.25, -0.06975, 0.1875, -0.06975, 0.25, -0.2731, 0.3125, -0.06975, 0.25, -0.06975, 0.3125, -0.2731, 0.375, -0.06975, 0.3125, -0.06975, 0.375, -0.2731, 0.4375, -0.06975, 0.375, -0.06975, 0.4375, -0.2731, 0.5, -0.06975, 0.4375, -0.06975, 0.5, -0.2731, 0.5625, -0.06975, 0.5, -0.06975, 0.5625, -0.2731, 0.625, -0.06975, 0.5625, -0.06975, 0.625, -0.2731, 0.6875, -0.06975, 0.625, -0.06975, 0.6875, -0.2731, 0.75, -0.06975, 0.6875, -0.06975, 0.75, -0.2731, 0.8125, -0.06975, 0.75, -0.06975, 0.8125, -0.2731, 0.875, -0.06975, 0.8125, -0.06975, 0.875, -0.06975, 0.9375, -0.2731, 0.9375, -0.06975, 0.9375, -0.2731, 1.0, -0.06975, 0.9375, -0.06975, 0.0, -0.2732, 0.0625, -0.2731, 0.0, -0.2731, 0.0625, -0.2732, 0.125, -0.2731, 0.0625, -0.2731, 0.125, -0.2732, 0.1875, -0.2731, 0.125, -0.2731, 0.1875, -0.2731, 0.25, -0.2732, 0.25, -0.2731, 0.25, -0.2732, 0.3125, -0.2731, 0.25, -0.2731, 0.3125, -0.2732, 0.375, -0.2731, 0.3125, -0.2731, 0.375, -0.2732, 0.4375, -0.2731, 0.375, -0.2731, 0.4375, -0.2732, 0.5, -0.2731, 0.4375, -0.2731, 0.5, -0.2732, 0.5625, -0.2731, 0.5, -0.2731, 0.5625, -0.2732, 0.625, -0.2731, 0.5625, -0.2731, 0.625, -0.2731, 0.6875, -0.2732, 0.6875, -0.2731, 0.6875, -0.2732, 0.75, -0.2731, 0.6875, -0.2731, 0.75, -0.2731, 0.8125, -0.2732, 0.8125, -0.2731, 0.8125, -0.2731, 0.875, -0.2732, 0.875, -0.2731, 0.875, -0.2732, 0.9375, -0.2731, 0.875, -0.2731, 0.9375, -0.2732, 1.0, -0.2731, 0.9375, -0.2731, 0.0, -0.2732, 0.0625, -0.3782, 0.0625, -0.2732, 0.0625, -0.3782, 0.125, -0.2732, 0.0625, -0.2732, 0.125, -0.3782, 0.1875, -0.2732, 0.125, -0.2732, 0.1875, -0.3782, 0.25, -0.2732, 0.1875, -0.2732, 0.25, -0.3782, 0.3125, -0.2732, 0.25, -0.2732, 0.3125, -0.3782, 0.375, -0.2732, 0.3125, -0.2732, 0.375, -0.3782, 0.4375, -0.2732, 0.375, -0.2732, 0.4375, -0.3782, 0.5, -0.2732, 0.4375, -0.2732, 0.5, -0.3782, 0.5625, -0.2732, 0.5, -0.2732, 0.5625, -0.2732, 0.625, -0.3782, 0.625, -0.2732, 0.625, -0.3782, 0.6875, -0.2732, 0.625, -0.2732, 0.6875, -0.3782, 0.75, -0.2732, 0.6875, -0.2732, 0.75, -0.2732, 0.8125, -0.3782, 0.8125, -0.2732, 0.8125, -0.3782, 0.875, -0.2732, 0.8125, -0.2732, 0.875, -0.3782, 0.9375, -0.2732, 0.875, -0.2732, 0.9375, -0.3782, 1.0, -0.2732, 0.9375, -0.2732, 0.0, -0.3782, 0.0625, -0.3782, 0.0625, -0.3782, 0.0625, -0.3782, 0.125, -0.3782, 0.125, -0.3782, 0.125, -0.3782, 0.1875, -0.3782, 0.1875, -0.3782, 0.1875, -0.3782, 0.25, -0.3782, 0.25, -0.3782, 0.25, -0.3782, 0.3125, -0.3782, 0.3125, -0.3782, 0.3125, -0.3782, 0.375, -0.3782, 0.375, -0.3782, 0.375, -0.3782, 0.4375, -0.3782, 0.4375, -0.3782, 0.4375, -0.3782, 0.5, -0.3782, 0.5, -0.3782, 0.5, -0.3782, 0.5625, -0.3782, 0.5625, -0.3782, 0.5625, -0.3782, 0.625, -0.3782, 0.625, -0.3782, 0.625, -0.3782, 0.6875, -0.3782, 0.6875, -0.3782, 0.6875, -0.3782, 0.75, -0.3782, 0.75, -0.3782, 0.75, -0.3782, 0.8125, -0.3782, 0.8125, -0.3782, 0.8125, -0.3782, 0.875, -0.3782, 0.875, -0.3782, 0.875, -0.3782, 0.9375, -0.3782, 0.9375, -0.3782, 0.9375, -0.3782, 1.0, -0.3782, 1.0, -0.3782, 0.0, 0.2868, 0.0625, 0.2868, 0.0625, 0.2939, 0.0625, 0.2868, 0.125, 0.2868, 0.125, 0.2939, 0.125, 0.2868, 0.1875, 0.2868, 0.1875, 0.2939, 0.1875, 0.2868, 0.25, 0.2868, 0.25, 0.2939, 0.25, 0.2868, 0.3125, 0.2868, 0.3125, 0.2939, 0.3125, 0.2868, 0.375, 0.2868, 0.375, 0.2939, 0.375, 0.2868, 0.4375, 0.2868, 0.4375, 0.2939, 0.4375, 0.2868, 0.5, 0.2868, 0.5, 0.2939, 0.5, 0.2868, 0.5625, 0.2868, 0.5625, 0.2939, 0.5625, 0.2868, 0.625, 0.2868, 0.625, 0.2939, 0.625, 0.2868, 0.6875, 0.2868, 0.6875, 0.2939, 0.6875, 0.2868, 0.75, 0.2868, 0.75, 0.2939, 0.75, 0.2868, 0.8125, 0.2868, 0.8125, 0.2939, 0.8125, 0.2868, 0.875, 0.2868, 0.875, 0.2939, 0.875, 0.2868, 0.9375, 0.2868, 0.9375, 0.2939, 0.9375, 0.2868, 1.0, 0.2868, 1.0, 0.2939, 0.0, 0.2717, 0.0625, 0.2717, 0.0625, 0.2868, 0.0625, 0.2868, 0.0625, 0.2717, 0.125, 0.2717, 0.125, 0.2868, 0.125, 0.2717, 0.1875, 0.2717, 0.1875, 0.2717, 0.25, 0.2717, 0.25, 0.2868, 0.25, 0.2717, 0.3125, 0.2717, 0.3125, 0.2868, 0.3125, 0.2868, 0.3125, 0.2717, 0.375, 0.2717, 0.375, 0.2717, 0.4375, 0.2717, 0.4375, 0.2868, 0.4375, 0.2717, 0.5, 0.2717, 0.5, 0.2868, 0.5, 0.2717, 0.5625, 0.2717, 0.5625, 0.2868, 0.5625, 0.2717, 0.625, 0.2717, 0.625, 0.2868, 0.625, 0.2717, 0.6875, 0.2717, 0.6875, 0.2868, 0.6875, 0.2868, 0.6875, 0.2717, 0.75, 0.2717, 0.75, 0.2717, 0.8125, 0.2717, 0.8125, 0.2868, 0.8125, 0.2717, 0.875, 0.2717, 0.875, 0.2868, 0.875, 0.2717, 0.9375, 0.2717, 0.9375, 0.2868, 0.9375, 0.2868, 0.9375, 0.2717, 1.0, 0.2717, 0.0, 0.2506, 0.0625, 0.2506, 0.0625, 0.2717, 0.0625, 0.2506, 0.125, 0.2506, 0.125, 0.2717, 0.125, 0.2506, 0.1875, 0.2506, 0.1875, 0.2717, 0.1875, 0.2506, 0.25, 0.2506, 0.25, 0.2717, 0.25, 0.2506, 0.3125, 0.2506, 0.3125, 0.2717, 0.3125, 0.2506, 0.375, 0.2506, 0.375, 0.2717, 0.375, 0.2506, 0.4375, 0.2506, 0.4375, 0.2717, 0.4375, 0.2717, 0.4375, 0.2506, 0.5, 0.2506, 0.5, 0.2506, 0.5625, 0.2506, 0.5625, 0.2717, 0.5625, 0.2506, 0.625, 0.2506, 0.625, 0.2717, 0.625, 0.2506, 0.6875, 0.2506, 0.6875, 0.2717, 0.6875, 0.2717, 0.6875, 0.2506, 0.75, 0.2506, 0.75, 0.2506, 0.8125, 0.2506, 0.8125, 0.2717, 0.8125, 0.2717, 0.8125, 0.2506, 0.875, 0.2506, 0.875, 0.2506, 0.9375, 0.2506, 0.9375, 0.2717, 0.9375, 0.2506, 1.0, 0.2506, 1.0, 0.2717, 0.0, 0.2414, 0.0625, 0.2414, 0.0625, 0.2506, 0.0625, 0.2414, 0.125, 0.2414, 0.125, 0.2506, 0.125, 0.2414, 0.1875, 0.2414, 0.1875, 0.2506, 0.1875, 0.2414, 0.25, 0.2414, 0.25, 0.2506, 0.25, 0.2414, 0.3125, 0.2414, 0.3125, 0.2506, 0.3125, 0.2414, 0.375, 0.2414, 0.375, 0.2506, 0.375, 0.2414, 0.4375, 0.2414, 0.4375, 0.2506, 0.4375, 0.2414, 0.5, 0.2414, 0.5, 0.2506, 0.5, 0.2414, 0.5625, 0.2414, 0.5625, 0.2506, 0.5625, 0.2414, 0.625, 0.2414, 0.625, 0.2506, 0.625, 0.2414, 0.6875, 0.2414, 0.6875, 0.2506, 0.6875, 0.2414, 0.75, 0.2414, 0.75, 0.2506, 0.75, 0.2414, 0.8125, 0.2414, 0.8125, 0.2506, 0.8125, 0.2414, 0.875, 0.2414, 0.875, 0.2506, 0.875, 0.2414, 0.9375, 0.2414, 0.9375, 0.2506, 0.9375, 0.2506, 0.9375, 0.2414, 1.0, 0.2414, 0.0, 0.2417, 0.0625, 0.2417, 0.0625, 0.2414, 0.0625, 0.2417, 0.125, 0.2417, 0.125, 0.2414, 0.125, 0.2417, 0.1875, 0.2417, 0.1875, 0.2414, 0.1875, 0.2417, 0.25, 0.2417, 0.25, 0.2414, 0.25, 0.2417, 0.3125, 0.2417, 0.3125, 0.2414, 0.3125, 0.2417, 0.375, 0.2417, 0.375, 0.2414, 0.375, 0.2417, 0.4375, 0.2417, 0.4375, 0.2414, 0.4375, 0.2417, 0.5, 0.2417, 0.5, 0.2414, 0.5, 0.2417, 0.5625, 0.2417, 0.5625, 0.2414, 0.5625, 0.2414, 0.5625, 0.2417, 0.625, 0.2417, 0.625, 0.2414, 0.625, 0.2417, 0.6875, 0.2417, 0.6875, 0.2417, 0.75, 0.2417, 0.75, 0.2414, 0.75, 0.2417, 0.8125, 0.2417, 0.8125, 0.2414, 0.8125, 0.2417, 0.875, 0.2417, 0.875, 0.2414, 0.875, 0.2417, 0.9375, 0.2417, 0.9375, 0.2414, 0.9375, 0.2417, 1.0, 0.2417, 1.0, 0.2414, 0.0, 0.2348, 0.0625, 0.2348, 0.0625, 0.2417, 0.0625, 0.2348, 0.125, 0.2348, 0.125, 0.2417, 0.125, 0.2348, 0.1875, 0.2348, 0.1875, 0.2417, 0.1875, 0.2348, 0.25, 0.2348, 0.25, 0.2417, 0.25, 0.2348, 0.3125, 0.2348, 0.3125, 0.2417, 0.3125, 0.2348, 0.375, 0.2348, 0.375, 0.2417, 0.375, 0.2348, 0.4375, 0.2348, 0.4375, 0.2417, 0.4375, 0.2348, 0.5, 0.2348, 0.5, 0.2417, 0.5, 0.2348, 0.5625, 0.2348, 0.5625, 0.2417, 0.5625, 0.2348, 0.625, 0.2348, 0.625, 0.2417, 0.625, 0.2348, 0.6875, 0.2348, 0.6875, 0.2417, 0.6875, 0.2348, 0.75, 0.2348, 0.75, 0.2417, 0.75, 0.2348, 0.8125, 0.2348, 0.8125, 0.2417, 0.8125, 0.2348, 0.875, 0.2348, 0.875, 0.2417, 0.875, 0.2348, 0.9375, 0.2348, 0.9375, 0.2417, 0.9375, 0.2348, 1.0, 0.2348, 1.0, 0.2417, 0.0, 0.219, 0.0625, 0.219, 0.0625, 0.2348, 0.0625, 0.219, 0.125, 0.219, 0.125, 0.2348, 0.125, 0.219, 0.1875, 0.219, 0.1875, 0.2348, 0.1875, 0.219, 0.25, 0.219, 0.25, 0.2348, 0.25, 0.219, 0.3125, 0.219, 0.3125, 0.2348, 0.3125, 0.219, 0.375, 0.219, 0.375, 0.2348, 0.375, 0.219, 0.4375, 0.219, 0.4375, 0.2348, 0.4375, 0.219, 0.5, 0.219, 0.5, 0.2348, 0.5, 0.219, 0.5625, 0.219, 0.5625, 0.2348, 0.5625, 0.219, 0.625, 0.219, 0.625, 0.2348, 0.625, 0.2348, 0.625, 0.219, 0.6875, 0.219, 0.6875, 0.219, 0.75, 0.219, 0.75, 0.2348, 0.75, 0.219, 0.8125, 0.219, 0.8125, 0.2348, 0.8125, 0.219, 0.875, 0.219, 0.875, 0.2348, 0.875, 0.219, 0.9375, 0.219, 0.9375, 0.2348, 0.9375, 0.219, 1.0, 0.219, 1.0, 0.2348, 0.0, 0.219, 0.0625, 0.219, 0.0625, 0.219, 0.0625, 0.219, 0.125, 0.219, 0.125, 0.219, 0.125, 0.219, 0.1875, 0.219, 0.1875, 0.219, 0.1875, 0.219, 0.25, 0.219, 0.25, 0.219, 0.25, 0.219, 0.3125, 0.219, 0.3125, 0.219, 0.3125, 0.219, 0.375, 0.219, 0.375, 0.219, 0.375, 0.219, 0.375, 0.219, 0.4375, 0.219, 0.4375, 0.219, 0.5, 0.219, 0.5, 0.219, 0.5, 0.219, 0.5, 0.219, 0.5625, 0.219, 0.5625, 0.219, 0.5625, 0.219, 0.625, 0.219, 0.625, 0.219, 0.6875, 0.219, 0.6875, 0.219, 0.6875, 0.219, 0.75, 0.219, 0.75, 0.219, 0.75, 0.219, 0.8125, 0.219, 0.8125, 0.219, 0.8125, 0.219, 0.8125, 0.219, 0.875, 0.219, 0.875, 0.219, 0.9375, 0.219, 0.9375, 0.219, 0.9375, 0.219, 1.0, 0.219, 1.0, 0.219, 0.0, 0.2127, 0.0625, 0.2127, 0.0625, 0.219, 0.0625, 0.2127, 0.125, 0.2127, 0.125, 0.219, 0.125, 0.2127, 0.1875, 0.2127, 0.1875, 0.219, 0.1875, 0.2127, 0.25, 0.2127, 0.25, 0.219, 0.25, 0.2127, 0.3125, 0.2127, 0.3125, 0.219, 0.3125, 0.219, 0.3125, 0.2127, 0.375, 0.2127, 0.375, 0.2127, 0.4375, 0.2127, 0.4375, 0.219, 0.4375, 0.2127, 0.5, 0.2127, 0.5, 0.219, 0.5, 0.2127, 0.5625, 0.2127, 0.5625, 0.219, 0.5625, 0.2127, 0.625, 0.2127, 0.625, 0.219, 0.625, 0.2127, 0.6875, 0.2127, 0.6875, 0.219, 0.6875, 0.2127, 0.75, 0.2127, 0.75, 0.219, 0.75, 0.219, 0.75, 0.2127, 0.8125, 0.2127, 0.8125, 0.2127, 0.875, 0.2127, 0.875, 0.219, 0.875, 0.2127, 0.9375, 0.2127, 0.9375, 0.219, 0.9375, 0.2127, 1.0, 0.2127, 1.0, 0.219, 0.0, 0.2127, 0.0, 0.2127, 0.0625, 0.2127, 0.0625, 0.2127, 0.0625, 0.2127, 0.125, 0.2127, 0.125, 0.2127, 0.125, 0.2127, 0.1875, 0.2127, 0.1875, 0.2127, 0.1875, 0.2127, 0.25, 0.2127, 0.25, 0.2127, 0.25, 0.2127, 0.3125, 0.2127, 0.3125, 0.2127, 0.3125, 0.2127, 0.375, 0.2127, 0.375, 0.2127, 0.375, 0.2127, 0.4375, 0.2127, 0.4375, 0.2127, 0.4375, 0.2127, 0.5, 0.2127, 0.5, 0.2127, 0.5, 0.2127, 0.5625, 0.2127, 0.5625, 0.2127, 0.5625, 0.2127, 0.625, 0.2127, 0.625, 0.2127, 0.625, 0.2127, 0.6875, 0.2127, 0.6875, 0.2127, 0.6875, 0.2127, 0.75, 0.2127, 0.75, 0.2127, 0.75, 0.2127, 0.8125, 0.2127, 0.8125, 0.2127, 0.8125, 0.2127, 0.875, 0.2127, 0.875, 0.2127, 0.875, 0.2127, 0.9375, 0.2127, 0.9375, 0.2127, 0.9375, 0.2127, 1.0, 0.2127, 0.5, 0.9843, 0.3147, 0.9475, 0.5, 0.5, 0.3147, 0.9475, 0.1575, 0.8425, 0.5, 0.5, 0.1575, 0.8425, 0.05254, 0.6853, 0.5, 0.5, 0.05254, 0.6853, 0.01567, 0.5, 0.5, 0.5, 0.01567, 0.5, 0.05254, 0.3147, 0.5, 0.5, 0.05254, 0.3147, 0.1575, 0.1575, 0.5, 0.5, 0.1575, 0.1575, 0.3147, 0.05254, 0.5, 0.5, 0.3147, 0.05254, 0.5, 0.01567, 0.5, 0.5, 0.5, 0.01567, 0.6853, 0.05254, 0.5, 0.5, 0.6853, 0.05254, 0.8425, 0.1575, 0.5, 0.5, 0.8425, 0.1575, 0.9475, 0.3147, 0.5, 0.5, 0.9475, 0.3147, 0.9843, 0.5, 0.5, 0.5, 0.9843, 0.5, 0.9475, 0.6853, 0.5, 0.5, 0.9475, 0.6853, 0.8425, 0.8425, 0.5, 0.5, 0.8425, 0.8425, 0.6853, 0.9475, 0.5, 0.5, 0.6853, 0.9475, 0.5, 0.9843, 0.5, 0.5, 0.0, 0.03583, 0.0625, 0.03583, 0.0625, 0.08453, 0.0625, 0.03583, 0.125, 0.03583, 0.125, 0.08453, 0.125, 0.03583, 0.1875, 0.03583, 0.1875, 0.08453, 0.1875, 0.03583, 0.25, 0.03583, 0.25, 0.08453, 0.25, 0.03583, 0.3125, 0.03583, 0.3125, 0.08453, 0.3125, 0.03583, 0.375, 0.03583, 0.375, 0.08453, 0.375, 0.03583, 0.4375, 0.03583, 0.4375, 0.08453, 0.4375, 0.03583, 0.5, 0.03583, 0.5, 0.08453, 0.5, 0.03583, 0.5625, 0.03583, 0.5625, 0.08453, 0.5625, 0.03583, 0.625, 0.03583, 0.625, 0.08453, 0.625, 0.08453, 0.625, 0.03583, 0.6875, 0.03583, 0.6875, 0.03583, 0.75, 0.03583, 0.75, 0.08453, 0.75, 0.08453, 0.75, 0.03583, 0.8125, 0.03583, 0.8125, 0.03583, 0.875, 0.03583, 0.875, 0.08453, 0.875, 0.03583, 0.9375, 0.03583, 0.9375, 0.08453, 0.9375, 0.03583, 1.0, 0.03583, 1.0, 0.08453, 0.0, -0.02565, 0.0625, -0.02565, 0.0625, 0.03583, 0.0625, -0.02565, 0.125, -0.02565, 0.125, 0.03583, 0.125, -0.02565, 0.1875, -0.02565, 0.1875, 0.03583, 0.1875, -0.02565, 0.25, -0.02565, 0.25, 0.03583, 0.25, -0.02565, 0.3125, -0.02565, 0.3125, 0.03583, 0.3125, -0.02565, 0.375, -0.02565, 0.375, 0.03583, 0.375, -0.02565, 0.4375, -0.02565, 0.4375, 0.03583, 0.4375, 0.03583, 0.4375, -0.02565, 0.5, -0.02565, 0.5, 0.03583, 0.5, -0.02565, 0.5625, -0.02565, 0.5625, 0.03583, 0.5625, -0.02565, 0.625, -0.02565, 0.625, -0.02565, 0.6875, -0.02565, 0.6875, 0.03583, 0.6875, -0.02565, 0.75, -0.02565, 0.75, 0.03583, 0.75, -0.02565, 0.8125, -0.02565, 0.8125, 0.03583, 0.8125, -0.02565, 0.875, -0.02565, 0.875, 0.03583, 0.875, -0.02565, 0.9375, -0.02565, 0.9375, 0.03583, 0.9375, -0.02565, 1.0, -0.02565, 1.0, 0.03583, 0.0, -0.02577, 0.0625, -0.02577, 0.0625, -0.02565, 0.0625, -0.02577, 0.125, -0.02577, 0.125, -0.02565, 0.125, -0.02565, 0.125, -0.02577, 0.1875, -0.02577, 0.1875, -0.02565, 0.1875, -0.02577, 0.25, -0.02577, 0.25, -0.02577, 0.3125, -0.02577, 0.3125, -0.02565, 0.3125, -0.02577, 0.375, -0.02577, 0.375, -0.02565, 0.375, -0.02577, 0.4375, -0.02577, 0.4375, -0.02565, 0.4375, -0.02577, 0.5, -0.02577, 0.5, -0.02565, 0.5, -0.02565, 0.5, -0.02577, 0.5625, -0.02577, 0.5625, -0.02565, 0.5625, -0.02577, 0.625, -0.02577, 0.625, -0.02565, 0.625, -0.02577, 0.6875, -0.02577, 0.6875, -0.02577, 0.75, -0.02577, 0.75, -0.02565, 0.75, -0.02565, 0.75, -0.02577, 0.8125, -0.02577, 0.8125, -0.02577, 0.875, -0.02577, 0.875, -0.02565, 0.875, -0.02577, 0.9375, -0.02577, 0.9375, -0.02565, 0.9375, -0.02565, 0.9375, -0.02577, 1.0, -0.02577, 0.0, -0.04878, 0.0625, -0.04878, 0.0625, -0.02577, 0.0625, -0.04878, 0.125, -0.04878, 0.125, -0.02577, 0.125, -0.04878, 0.1875, -0.04878, 0.1875, -0.02577, 0.1875, -0.04878, 0.25, -0.04878, 0.25, -0.02577, 0.25, -0.04878, 0.3125, -0.04878, 0.3125, -0.02577, 0.3125, -0.04878, 0.375, -0.04878, 0.375, -0.02577, 0.375, -0.04878, 0.4375, -0.04878, 0.4375, -0.02577, 0.4375, -0.02577, 0.4375, -0.04878, 0.5, -0.04878, 0.5, -0.04878, 0.5625, -0.04878, 0.5625, -0.02577, 0.5625, -0.04878, 0.625, -0.04878, 0.625, -0.02577, 0.625, -0.02577, 0.625, -0.04878, 0.6875, -0.04878, 0.6875, -0.04878, 0.75, -0.04878, 0.75, -0.02577, 0.75, -0.04878, 0.8125, -0.04878, 0.8125, -0.02577, 0.8125, -0.04878, 0.875, -0.04878, 0.875, -0.02577, 0.875, -0.04878, 0.9375, -0.04878, 0.9375, -0.02577, 0.9375, -0.04878, 1.0, -0.04878, 1.0, -0.02577, 0.0, -0.04936, 0.0625, -0.04936, 0.0625, -0.04878, 0.0625, -0.04878, 0.0625, -0.04936, 0.125, -0.04936, 0.125, -0.04878, 0.125, -0.04936, 0.1875, -0.04936, 0.1875, -0.04878, 0.1875, -0.04936, 0.25, -0.04936, 0.25, -0.04936, 0.3125, -0.04936, 0.3125, -0.04878, 0.3125, -0.04936, 0.375, -0.04936, 0.375, -0.04878, 0.375, -0.04936, 0.4375, -0.04936, 0.4375, -0.04878, 0.4375, -0.04936, 0.5, -0.04936, 0.5, -0.04878, 0.5, -0.04936, 0.5625, -0.04936, 0.5625, -0.04878, 0.5625, -0.04936, 0.625, -0.04936, 0.625, -0.04878, 0.625, -0.04936, 0.6875, -0.04936, 0.6875, -0.04878, 0.6875, -0.04878, 0.6875, -0.04936, 0.75, -0.04936, 0.75, -0.04936, 0.8125, -0.04936, 0.8125, -0.04878, 0.8125, -0.04936, 0.875, -0.04936, 0.875, -0.04878, 0.875, -0.04936, 0.9375, -0.04936, 0.9375, -0.04878, 0.9375, -0.04878, 0.9375, -0.04936, 1.0, -0.04936, 0.0, -0.06958, 0.0625, -0.06958, 0.0625, -0.04936, 0.0625, -0.04936, 0.0625, -0.06958, 0.125, -0.06958, 0.125, -0.06958, 0.1875, -0.06958, 0.1875, -0.04936, 0.1875, -0.06958, 0.25, -0.06958, 0.25, -0.04936, 0.25, -0.06958, 0.3125, -0.06958, 0.3125, -0.04936, 0.3125, -0.06958, 0.375, -0.06958, 0.375, -0.04936, 0.375, -0.06958, 0.4375, -0.06958, 0.4375, -0.04936, 0.4375, -0.06958, 0.5, -0.06958, 0.5, -0.04936, 0.5, -0.04936, 0.5, -0.06958, 0.5625, -0.06958, 0.5625, -0.06958, 0.625, -0.06958, 0.625, -0.04936, 0.625, -0.06958, 0.6875, -0.06958, 0.6875, -0.04936, 0.6875, -0.06958, 0.75, -0.06958, 0.75, -0.04936, 0.75, -0.06958, 0.8125, -0.06958, 0.8125, -0.04936, 0.8125, -0.06958, 0.875, -0.06958, 0.875, -0.04936, 0.875, -0.06958, 0.9375, -0.06958, 0.9375, -0.04936, 0.9375, -0.06958, 1.0, -0.06958, 1.0, -0.04936, 0.0, -0.06975, 0.0625, -0.06975, 0.0625, -0.06958, 0.0625, -0.06975, 0.125, -0.06975, 0.125, -0.06958, 0.125, -0.06975, 0.1875, -0.06975, 0.1875, -0.06958, 0.1875, -0.06975, 0.25, -0.06975, 0.25, -0.06958, 0.25, -0.06958, 0.25, -0.06975, 0.3125, -0.06975, 0.3125, -0.06975, 0.375, -0.06975, 0.375, -0.06958, 0.375, -0.06958, 0.375, -0.06975, 0.4375, -0.06975, 0.4375, -0.06975, 0.5, -0.06975, 0.5, -0.06958, 0.5, -0.06975, 0.5625, -0.06975, 0.5625, -0.06958, 0.5625, -0.06975, 0.625, -0.06975, 0.625, -0.06958, 0.625, -0.06958, 0.625, -0.06975, 0.6875, -0.06975, 0.6875, -0.06958, 0.6875, -0.06975, 0.75, -0.06975, 0.75, -0.06975, 0.8125, -0.06975, 0.8125, -0.06958, 0.8125, -0.06975, 0.875, -0.06975, 0.875, -0.06958, 0.875, -0.06975, 0.9375, -0.06975, 0.9375, -0.06958, 0.9375, -0.06975, 1.0, -0.06975, 1.0, -0.06958, 0.0, -0.2731, 0.0625, -0.2731, 0.0625, -0.06975, 0.0625, -0.2731, 0.125, -0.2731, 0.125, -0.06975, 0.125, -0.2731, 0.1875, -0.2731, 0.1875, -0.06975, 0.1875, -0.2731, 0.25, -0.2731, 0.25, -0.06975, 0.25, -0.2731, 0.3125, -0.2731, 0.3125, -0.06975, 0.3125, -0.2731, 0.375, -0.2731, 0.375, -0.06975, 0.375, -0.2731, 0.4375, -0.2731, 0.4375, -0.06975, 0.4375, -0.2731, 0.5, -0.2731, 0.5, -0.06975, 0.5, -0.2731, 0.5625, -0.2731, 0.5625, -0.06975, 0.5625, -0.2731, 0.625, -0.2731, 0.625, -0.06975, 0.625, -0.2731, 0.6875, -0.2731, 0.6875, -0.06975, 0.6875, -0.2731, 0.75, -0.2731, 0.75, -0.06975, 0.75, -0.2731, 0.8125, -0.2731, 0.8125, -0.06975, 0.8125, -0.2731, 0.875, -0.2731, 0.875, -0.06975, 0.875, -0.06975, 0.875, -0.2731, 0.9375, -0.2731, 0.9375, -0.2731, 1.0, -0.2731, 1.0, -0.06975, 0.0, -0.2732, 0.0625, -0.2732, 0.0625, -0.2731, 0.0625, -0.2732, 0.125, -0.2732, 0.125, -0.2731, 0.125, -0.2732, 0.1875, -0.2732, 0.1875, -0.2731, 0.1875, -0.2731, 0.1875, -0.2732, 0.25, -0.2732, 0.25, -0.2732, 0.3125, -0.2732, 0.3125, -0.2731, 0.3125, -0.2732, 0.375, -0.2732, 0.375, -0.2731, 0.375, -0.2732, 0.4375, -0.2732, 0.4375, -0.2731, 0.4375, -0.2732, 0.5, -0.2732, 0.5, -0.2731, 0.5, -0.2732, 0.5625, -0.2732, 0.5625, -0.2731, 0.5625, -0.2732, 0.625, -0.2732, 0.625, -0.2731, 0.625, -0.2731, 0.625, -0.2732, 0.6875, -0.2732, 0.6875, -0.2732, 0.75, -0.2732, 0.75, -0.2731, 0.75, -0.2731, 0.75, -0.2732, 0.8125, -0.2732, 0.8125, -0.2731, 0.8125, -0.2732, 0.875, -0.2732, 0.875, -0.2732, 0.9375, -0.2732, 0.9375, -0.2731, 0.9375, -0.2732, 1.0, -0.2732, 1.0, -0.2731, 0.0, -0.2732, 0.0, -0.3782, 0.0625, -0.3782, 0.0625, -0.3782, 0.125, -0.3782, 0.125, -0.2732, 0.125, -0.3782, 0.1875, -0.3782, 0.1875, -0.2732, 0.1875, -0.3782, 0.25, -0.3782, 0.25, -0.2732, 0.25, -0.3782, 0.3125, -0.3782, 0.3125, -0.2732, 0.3125, -0.3782, 0.375, -0.3782, 0.375, -0.2732, 0.375, -0.3782, 0.4375, -0.3782, 0.4375, -0.2732, 0.4375, -0.3782, 0.5, -0.3782, 0.5, -0.2732, 0.5, -0.3782, 0.5625, -0.3782, 0.5625, -0.2732, 0.5625, -0.2732, 0.5625, -0.3782, 0.625, -0.3782, 0.625, -0.3782, 0.6875, -0.3782, 0.6875, -0.2732, 0.6875, -0.3782, 0.75, -0.3782, 0.75, -0.2732, 0.75, -0.2732, 0.75, -0.3782, 0.8125, -0.3782, 0.8125, -0.3782, 0.875, -0.3782, 0.875, -0.2732, 0.875, -0.3782, 0.9375, -0.3782, 0.9375, -0.2732, 0.9375, -0.3782, 1.0, -0.3782, 1.0, -0.2732, 0.0, -0.3782, 0.0, -0.3782, 0.0625, -0.3782, 0.0625, -0.3782, 0.0625, -0.3782, 0.125, -0.3782, 0.125, -0.3782, 0.125, -0.3782, 0.1875, -0.3782, 0.1875, -0.3782, 0.1875, -0.3782, 0.25, -0.3782, 0.25, -0.3782, 0.25, -0.3782, 0.3125, -0.3782, 0.3125, -0.3782, 0.3125, -0.3782, 0.375, -0.3782, 0.375, -0.3782, 0.375, -0.3782, 0.4375, -0.3782, 0.4375, -0.3782, 0.4375, -0.3782, 0.5, -0.3782, 0.5, -0.3782, 0.5, -0.3782, 0.5625, -0.3782, 0.5625, -0.3782, 0.5625, -0.3782, 0.625, -0.3782, 0.625, -0.3782, 0.625, -0.3782, 0.6875, -0.3782, 0.6875, -0.3782, 0.6875, -0.3782, 0.75, -0.3782, 0.75, -0.3782, 0.75, -0.3782, 0.8125, -0.3782, 0.8125, -0.3782, 0.8125, -0.3782, 0.875, -0.3782, 0.875, -0.3782, 0.875, -0.3782, 0.9375, -0.3782, 0.9375, -0.3782, 0.9375, -0.3782, 1.0, -0.3782])
me_beziercurve_004.materials.append(mat_weissaluminium_001)
me_beziercurve_004.materials.append(mat_anthrazitgrau_002)
me_beziercurve_004.materials.append(mat_cityspirit_001)
me_beziercurve_004.auto_texspace = False
me_beziercurve_004.update()

# ---- objects
ob_rippen_001 = bpy.data.objects.new('Rippen.001', me_cube_003)
ob_glas_002 = bpy.data.objects.new('Glas.002', me_beziercurve_001)
ob_beziercurve_001 = bpy.data.objects.new('BezierCurve.001', me_beziercurve_004)
ob_camera = bpy.data.objects.new('Camera', cam_camera)

# ---- transforms, parenting, visibility, modifiers, constraints
ob_rippen_001.location = (0.0, 0.0, 0.3681)
ob_rippen_001.rotation_euler = (0.0, 0.0, 0.3927)
ob_rippen_001.scale = (1.0, 1.0, 0.9733)
ob_glas_002.location = (0.0, 0.0, 0.3681)
ob_glas_002.scale = (1.0, 1.0, 0.9733)
ob_beziercurve_001.location = (0.0, 0.0, 0.3681)
ob_beziercurve_001.scale = (1.0, 1.0, 0.9733)
_m = ob_beziercurve_001.modifiers.new('Auto Smooth', 'NODES')
_m.node_group = ng_auto_smooth
_gi = [s.identifier for s in ng_auto_smooth.interface.items_tree if s.item_type == 'SOCKET' and s.in_out == 'INPUT']
_m[_gi[1]] = 0.5236  # Angle
ob_camera.location = (1.8, -1.8, -0.08)
ob_camera.rotation_euler = (1.745, 0.0, 0.7854)

# ---- collection membership
col_collection_2.objects.link(ob_rippen_001)
col_collection_2.objects.link(ob_glas_002)
col_collection_2.objects.link(ob_beziercurve_001)
col_collection_2.objects.link(ob_camera)

# ---- scene / render settings (as saved in the file)
scene.camera = ob_camera
scene.frame_start = 1; scene.frame_end = 250; scene.frame_set(2)
scene.render.engine = 'CYCLES'
scene.render.resolution_x = 500
scene.render.resolution_y = 500
scene.cycles.sampling_pattern = 'TABULATED_SOBOL'
scene.cycles.use_light_tree = False
scene.view_settings.view_transform = 'Filmic'
bpy.context.view_layer.update()

# ---- added for rendering (the .blend has no usable light): sun
light_auto_sun = bpy.data.lights.new('AutoSun', 'SUN')
light_auto_sun.energy = 3.0
light_auto_sun.angle = 0.0523599
ob_auto_sun = bpy.data.objects.new('AutoSun', light_auto_sun)
scene.collection.objects.link(ob_auto_sun)
ob_auto_sun.rotation_euler = (0.872665, 0.174533, 0.523599)
bpy.context.view_layer.update()
